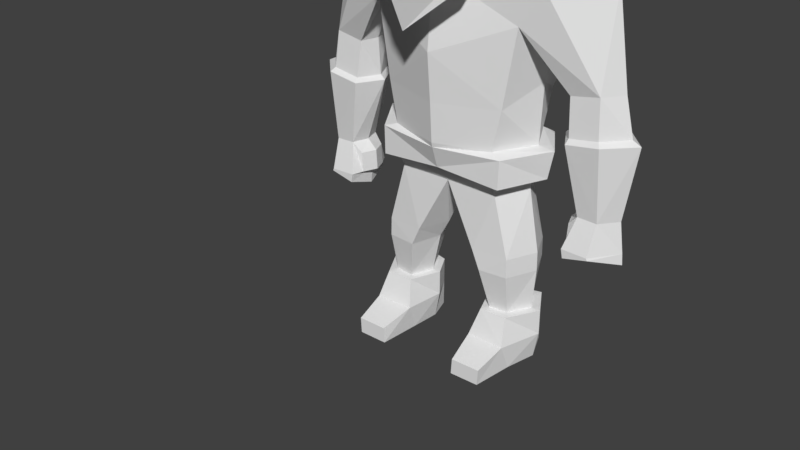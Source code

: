 # Source: WarriorSlash-Front.blend  (saved by Blender 2.77.0; exported with 4.5.12 LTS)
import bpy
from mathutils import Matrix  # noqa: F401  (used for matrix-valued properties, if any)

bpy.ops.wm.read_factory_settings(use_empty=True)
scene = bpy.context.scene
scene.name = 'Scene'

# ---- collections
col_collection_1 = bpy.data.collections.new('Collection 1'); scene.collection.children.link(col_collection_1)

# ---- world
world_world = bpy.data.worlds.new('World'); scene.world = world_world
world_world.color = (0.05088, 0.05088, 0.05088)
world_world.use_sun_shadow = False
world_world.sun_shadow_jitter_overblur = 0.0
world_world.cycles.sampling_method = 'MANUAL'

# ---- meshes
me_cube_001 = bpy.data.meshes.new('Cube.001')
me_cube_001.from_pydata([(0.845, 0.697, 3.573), (0.8351, -0.6011, 3.573), (1.444, 0.697, 5.499), (1.187, -0.6011, 5.467), (0.9761, -0.6011, 4.228), (0.986, 0.697, 4.228), (1.509, -0.6011, 6.107), (1.767, 0.697, 6.107), (1.065, -0.6011, 6.63), (1.065, 0.697, 6.63), (0.8202, -0.6011, 3.11), (0.8301, 0.697, 3.11), (0.8202, -0.4564, 2.844), (0.8301, 0.525, 2.844), (1.081, -0.4564, 1.848), (1.081, 0.525, 1.848), (0.4847, 0.4195, 1.848), (0.4847, -0.5021, 1.848), (1.087, -0.4564, 1.54), (1.087, 0.525, 1.54), (0.6182, 0.4195, 1.54), (0.6182, -0.5021, 1.54), (1.054, -0.3213, 0.8706), (1.054, 0.3796, 0.8706), (0.7455, 0.2969, 0.8706), (0.7455, -0.3571, 0.8706), (1.849, -0.2621, 4.563), (1.849, 0.358, 4.563), (2.308, -0.2621, 4.645), (2.308, 0.358, 4.645), (1.883, -0.3736, 3.896), (1.883, 0.4841, 3.896), (2.411, -0.3736, 3.975), (2.411, 0.4841, 3.975), (2.086, -0.233, 2.805), (2.086, 0.3221, 2.805), (2.403, -0.233, 2.794), (2.403, 0.3221, 2.794), (1.961, -0.3996, 2.321), (2.018, 0.4673, 2.321), (2.375, -0.3996, 2.309), (2.433, 0.4673, 2.309), (1.988, -0.3996, 2.179), (2.045, 0.4673, 2.179), (2.391, -0.3996, 2.273), (2.448, 0.4673, 2.273), (1.933, -0.195, 2.644), (1.933, 0.2923, 2.644), (1.909, -0.195, 2.318), (1.909, 0.2923, 2.318), (0.5703, -0.1941, 6.997), (0.4634, 0.4758, 7.126), (0.646, -0.3009, 7.425), (0.5084, 0.5494, 7.32), (0.5852, -0.4196, 7.939), (0.5852, 0.6274, 7.939), (0.5227, -0.3949, 8.368), (0.5227, 0.6026, 8.368), (1.441, 0.04799, 5.467), (1.206, 0.04799, 3.573), (1.244, 0.04799, 4.535), (2.295, 0.04799, 6.107), (1.359, 0.04799, 6.63), (1.112, 0.04799, 3.11), (1.112, 0.04799, 2.844), (1.3, 0.04799, 1.848), (0.2964, 0.02828, 1.848), (1.305, 0.04799, 1.54), (0.4636, 0.02828, 1.54), (1.256, 0.04284, 0.8706), (0.6033, 0.02739, 0.8706), (1.765, 0.04799, 4.563), (2.534, 0.04799, 4.645), (1.639, 0.04863, 3.896), (2.819, 0.04863, 3.975), (2.002, 0.04863, 2.805), (2.628, 0.04863, 2.794), (1.92, 0.04863, 2.321), (2.696, 0.04863, 2.309), (1.947, 0.04863, 2.039), (2.711, 0.04863, 2.132), (1.835, 0.04863, 2.644), (1.811, 0.04863, 2.318), (0.6552, 0.1019, 6.894), (0.6465, 0.1009, 7.32), (0.743, 0.1039, 7.939), (0.6804, 0.1039, 8.368), (1.409, 0.05428, 0.8638), (1.117, 0.5421, 0.8638), (0.6696, 0.4223, 0.8638), (1.119, -0.4751, 0.8638), (0.668, -0.4808, 0.8638), (0.4636, 0.0319, 0.8638), (1.409, 0.05428, 0.4499), (1.117, 0.5421, 0.4499), (0.6696, 0.4223, 0.4499), (1.196, -0.6467, 0.4381), (0.5607, -0.6282, 0.4381), (0.4636, 0.0319, 0.4499), (1.329, 0.05428, 0.01452), (1.117, 0.5421, 0.01452), (0.6696, 0.4223, 0.01452), (1.215, -0.4731, 0.01452), (0.5798, -0.4546, 0.01452), (0.5431, 0.0319, 0.01452), (1.143, -1.165, 0.2765), (0.6543, -1.169, 0.2765), (1.127, -1.165, 0.01452), (0.638, -1.169, 0.01452), (2.36, 0.4114, 4.042), (1.897, 0.4114, 3.969), (1.897, -0.3056, 3.969), (2.36, -0.3056, 4.042), (2.682, 0.04871, 4.042), (1.719, 0.04871, 3.969), (0.8185, -1.01, 6.314), (0.8489, -1.009, 6.567), (0.7566, -0.4271, 6.743), (0.8398, -0.5465, 7.225), (0.728, -1.248, 6.042), (0.7583, -1.247, 6.295), (1.478, 0.04764, 3.547), (1.012, 0.7827, 3.502), (1.026, -0.6794, 3.514), (1.384, 0.04762, 3.084), (0.993, 0.784, 3.039), (1.014, -0.6782, 3.052), (0.7389, 0.733, 4.228), (0.7481, 0.8101, 5.246), (0.7562, 0.8092, 6.107), (0.7616, 0.7, 6.63), (-0.907, 0.697, 3.573), (-0.8971, -0.6011, 3.573), (-1.506, 0.697, 5.499), (-1.249, -0.6011, 5.467), (-1.038, -0.6011, 4.228), (-1.048, 0.697, 4.228), (-1.571, -0.6011, 6.107), (-1.829, 0.697, 6.107), (-0.03101, -0.995, 4.963), (-0.03101, 0.9762, 4.963), (-0.03101, -0.874, 3.573), (-0.03101, 0.7936, 3.564), (-0.03101, -0.921, 4.208), (-0.03101, 0.8845, 4.228), (-0.03101, -0.8885, 6.107), (-0.03101, 0.936, 6.107), (-0.03101, -0.6392, 6.519), (-1.127, -0.6011, 6.63), (-1.127, 0.697, 6.63), (-0.03101, 0.8253, 6.63), (-0.8822, -0.6011, 3.11), (-0.8921, 0.697, 3.11), (-0.03101, -0.6222, 3.217), (-0.03101, 0.5983, 3.119), (-0.8822, -0.4564, 2.844), (-0.8921, 0.525, 2.844), (-0.03101, -0.4596, 2.844), (-0.03101, 0.3057, 2.844), (-1.143, -0.4564, 1.848), (-1.143, 0.525, 1.848), (-0.5467, 0.4195, 1.848), (-0.5467, -0.5021, 1.848), (-1.149, -0.4564, 1.54), (-1.149, 0.525, 1.54), (-0.6802, 0.4195, 1.54), (-0.6802, -0.5021, 1.54), (-1.116, -0.3213, 0.8706), (-1.116, 0.3796, 0.8706), (-0.8075, 0.2969, 0.8706), (-0.8075, -0.3571, 0.8706), (-1.911, -0.2621, 4.563), (-1.911, 0.358, 4.563), (-2.37, -0.2621, 4.645), (-2.37, 0.358, 4.645), (-1.945, -0.3736, 3.896), (-1.945, 0.4841, 3.896), (-2.473, -0.3736, 3.975), (-2.473, 0.4841, 3.975), (-2.148, -0.233, 2.805), (-2.148, 0.3221, 2.805), (-2.465, -0.233, 2.794), (-2.465, 0.3221, 2.794), (-2.023, -0.3996, 2.321), (-2.08, 0.4673, 2.321), (-2.437, -0.3996, 2.309), (-2.495, 0.4673, 2.309), (-2.05, -0.3996, 2.179), (-2.107, 0.4673, 2.179), (-2.453, -0.3996, 2.273), (-2.51, 0.4673, 2.273), (-1.995, -0.195, 2.644), (-1.995, 0.2923, 2.644), (-1.971, -0.195, 2.318), (-1.971, 0.2923, 2.318), (-0.03101, -0.3707, 6.595), (-0.6323, -0.1941, 6.997), (-0.5254, 0.4758, 7.126), (-0.03101, 0.6616, 6.993), (-0.03101, -0.6494, 7.473), (-0.708, -0.3009, 7.425), (-0.5704, 0.5494, 7.32), (-0.03101, 0.6603, 7.32), (-0.03101, -0.627, 8.039), (-0.6473, -0.4196, 7.939), (-0.6473, 0.6274, 7.939), (-0.03101, 0.7771, 8.039), (-0.03101, -0.3993, 8.6), (-0.5847, -0.3949, 8.368), (-0.5847, 0.6026, 8.368), (-0.03101, 0.4632, 8.6), (-1.503, 0.04799, 5.467), (-1.268, 0.04799, 3.573), (-1.306, 0.04799, 4.535), (-2.357, 0.04799, 6.107), (-0.03101, 0.04799, 3.11), (-0.03101, 0.04799, 6.107), (-1.421, 0.04799, 6.63), (-0.03101, 0.04799, 6.63), (-1.174, 0.04799, 3.11), (-0.03101, 0.04799, 3.573), (-1.174, 0.04799, 2.844), (-0.03101, 0.04799, 4.228), (-0.03101, -0.01414, 2.844), (-0.03101, 0.04799, 4.963), (-1.362, 0.04799, 1.848), (-0.3585, 0.02828, 1.848), (-1.367, 0.04799, 1.54), (-0.5256, 0.02828, 1.54), (-1.318, 0.04284, 0.8706), (-0.6653, 0.02739, 0.8706), (-1.827, 0.04799, 4.563), (-2.596, 0.04799, 4.645), (-1.701, 0.04863, 3.896), (-2.881, 0.04863, 3.975), (-2.064, 0.04863, 2.805), (-2.69, 0.04863, 2.794), (-1.982, 0.04863, 2.321), (-2.758, 0.04863, 2.309), (-2.009, 0.04863, 2.039), (-2.773, 0.04863, 2.132), (-1.897, 0.04863, 2.644), (-1.873, 0.04863, 2.318), (-0.7172, 0.1019, 6.894), (-0.03101, 0.1039, 7.128), (-0.7085, 0.1009, 7.32), (-0.03101, 0.1039, 7.32), (-0.805, 0.1039, 7.939), (-0.03101, 0.1039, 8.039), (-0.7425, 0.1039, 8.368), (-0.03101, 0.1039, 8.743), (-1.471, 0.05428, 0.8638), (-1.179, 0.5421, 0.8638), (-0.7316, 0.4223, 0.8638), (-1.181, -0.4751, 0.8638), (-0.73, -0.4808, 0.8638), (-0.5256, 0.0319, 0.8638), (-1.471, 0.05428, 0.4499), (-1.179, 0.5421, 0.4499), (-0.7316, 0.4223, 0.4499), (-1.258, -0.6467, 0.4381), (-0.6227, -0.6282, 0.4381), (-0.5256, 0.0319, 0.4499), (-1.391, 0.05428, 0.01452), (-1.179, 0.5421, 0.01452), (-0.7316, 0.4223, 0.01452), (-1.277, -0.4731, 0.01452), (-0.6418, -0.4546, 0.01452), (-0.6051, 0.0319, 0.01452), (-1.205, -1.165, 0.2765), (-0.7163, -1.169, 0.2765), (-1.189, -1.165, 0.01452), (-0.7, -1.169, 0.01452), (-2.422, 0.4114, 4.042), (-1.959, 0.4114, 3.969), (-1.959, -0.3056, 3.969), (-2.422, -0.3056, 4.042), (-2.744, 0.04871, 4.042), (-1.781, 0.04871, 3.969), (-0.03101, -1.151, 5.603), (-0.8806, -1.01, 6.314), (-0.9109, -1.009, 6.567), (-0.03101, -1.574, 6.356), (-0.8186, -0.4271, 6.743), (-0.03101, -0.8635, 6.143), (-0.9018, -0.5465, 7.225), (-0.03101, -1.161, 7.094), (-0.79, -1.248, 6.042), (-0.03101, -1.53, 5.392), (-0.8203, -1.247, 6.295), (-0.03101, -1.817, 5.994), (-1.54, 0.04764, 3.547), (-1.074, 0.7827, 3.502), (-0.03101, 0.8632, 3.48), (-1.088, -0.6794, 3.514), (-0.03101, -0.8553, 3.498), (-1.446, 0.04762, 3.084), (-1.055, 0.784, 3.039), (-0.03101, 0.7072, 3.036), (-1.076, -0.6782, 3.052), (-0.03101, -0.7305, 3.142), (-0.8009, 0.733, 4.228), (-0.8101, 0.8101, 5.246), (-0.8182, 0.8092, 6.107), (-0.8236, 0.7, 6.63)], [], [(59, 5, 60), (11, 124, 63), (128, 5, 127), (144, 127, 142), (60, 2, 58), (145, 8, 147), (3, 145, 139), (58, 27, 71), (1, 143, 141), (4, 139, 143), (128, 146, 129), (130, 198, 51), (7, 62, 61), (129, 150, 130), (10, 157, 12), (0, 121, 122), (1, 295, 123), (13, 16, 158), (154, 13, 158), (63, 12, 64), (14, 21, 18), (64, 14, 65), (158, 66, 223), (12, 17, 14), (67, 22, 69), (65, 18, 67), (16, 68, 66), (15, 20, 16), (22, 87, 69), (68, 24, 70), (20, 23, 24), (18, 25, 22), (109, 31, 110), (2, 29, 27), (3, 28, 6), (61, 28, 72), (30, 36, 32), (110, 73, 114), (112, 30, 32), (112, 74, 113), (35, 41, 39), (74, 36, 76), (31, 37, 35), (73, 35, 75), (41, 43, 39), (77, 48, 82), (34, 40, 36), (36, 78, 76), (79, 45, 80), (77, 43, 79), (40, 42, 44), (78, 44, 80), (81, 49, 82), (39, 47, 35), (75, 47, 81), (34, 48, 38), (8, 195, 147), (62, 51, 83), (202, 55, 53), (51, 84, 83), (198, 53, 51), (199, 54, 203), (53, 85, 84), (86, 210, 250), (85, 57, 86), (206, 57, 55), (203, 56, 207), (85, 56, 54), (56, 250, 207), (52, 85, 54), (50, 84, 52), (62, 50, 8), (75, 46, 34), (81, 48, 46), (78, 45, 41), (77, 42, 38), (79, 44, 42), (37, 78, 41), (77, 49, 39), (73, 34, 30), (74, 37, 33), (109, 74, 33), (111, 73, 30), (61, 29, 7), (68, 25, 21), (23, 87, 88), (17, 68, 21), (65, 19, 15), (67, 23, 19), (157, 66, 17), (64, 15, 13), (63, 13, 11), (6, 62, 8), (58, 26, 3), (3, 60, 58), (10, 300, 153), (4, 59, 60), (91, 96, 90), (90, 93, 87), (24, 92, 70), (23, 89, 24), (25, 92, 91), (25, 90, 22), (95, 104, 98), (98, 103, 97), (87, 94, 88), (91, 98, 97), (89, 98, 92), (88, 95, 89), (99, 101, 100), (102, 104, 99), (94, 101, 95), (93, 102, 99), (102, 108, 103), (94, 99, 100), (106, 107, 105), (97, 108, 106), (96, 106, 105), (96, 107, 102), (26, 114, 111), (29, 113, 109), (28, 113, 72), (26, 112, 28), (27, 114, 71), (27, 109, 110), (279, 119, 288), (115, 284, 117), (116, 117, 118), (286, 116, 118), (199, 118, 52), (52, 117, 50), (117, 195, 50), (288, 120, 290), (115, 120, 119), (282, 120, 116), (123, 124, 121), (123, 300, 126), (293, 125, 298), (122, 124, 125), (1, 121, 59), (10, 124, 126), (11, 298, 125), (0, 293, 142), (129, 9, 7), (2, 129, 7), (140, 127, 144), (136, 212, 213), (296, 152, 219), (136, 302, 301), (131, 301, 142), (133, 213, 211), (145, 148, 137), (145, 134, 139), (211, 172, 133), (224, 146, 216), (132, 143, 135), (135, 139, 134), (302, 146, 140), (198, 150, 304), (217, 138, 214), (216, 147, 145), (303, 150, 146), (151, 157, 153), (131, 291, 212), (132, 295, 141), (215, 157, 223), (154, 220, 215), (161, 156, 158), (222, 141, 220), (144, 224, 222), (154, 156, 152), (219, 155, 151), (159, 166, 162), (221, 159, 155), (226, 158, 223), (155, 162, 157), (227, 167, 163), (225, 163, 159), (228, 161, 226), (165, 160, 161), (251, 167, 229), (228, 169, 165), (165, 168, 164), (163, 170, 166), (176, 273, 274), (133, 174, 138), (173, 134, 137), (214, 173, 137), (181, 175, 177), (233, 274, 278), (276, 175, 275), (234, 276, 277), (180, 186, 182), (234, 181, 177), (176, 182, 178), (233, 180, 176), (188, 186, 184), (237, 193, 183), (185, 179, 181), (238, 181, 236), (239, 190, 188), (237, 188, 184), (185, 187, 183), (238, 189, 185), (241, 194, 192), (192, 184, 180), (235, 192, 180), (193, 179, 183), (246, 195, 244), (195, 148, 147), (218, 195, 147), (217, 197, 149), (205, 202, 201), (245, 197, 243), (201, 198, 197), (248, 207, 203), (199, 204, 200), (248, 199, 246), (247, 201, 245), (210, 249, 250), (247, 209, 205), (206, 209, 210), (203, 208, 204), (208, 247, 204), (250, 208, 207), (200, 247, 245), (202, 248, 246), (210, 248, 206), (196, 245, 243), (196, 217, 148), (198, 218, 150), (198, 246, 244), (191, 235, 179), (193, 241, 191), (190, 238, 186), (187, 237, 183), (189, 239, 187), (182, 238, 236), (194, 237, 184), (179, 233, 175), (182, 234, 178), (273, 234, 277), (275, 233, 278), (174, 214, 138), (170, 228, 166), (168, 251, 229), (162, 228, 226), (164, 225, 160), (168, 227, 164), (157, 226, 223), (160, 221, 156), (156, 219, 152), (143, 224, 139), (142, 222, 220), (153, 220, 141), (215, 158, 154), (150, 216, 146), (137, 217, 214), (139, 216, 145), (171, 211, 134), (134, 213, 135), (300, 151, 153), (135, 212, 132), (260, 255, 254), (257, 254, 251), (256, 169, 230), (253, 168, 169), (170, 256, 230), (254, 170, 167), (268, 259, 262), (267, 262, 261), (258, 251, 252), (255, 262, 256), (262, 253, 256), (259, 252, 253), (263, 265, 268), (266, 268, 267), (265, 258, 259), (257, 266, 260), (272, 266, 267), (258, 263, 257), (271, 270, 269), (261, 272, 267), (260, 270, 261), (271, 260, 266), (171, 278, 231), (174, 277, 232), (277, 173, 232), (276, 171, 173), (278, 172, 231), (172, 273, 174), (279, 287, 280), (284, 280, 283), (283, 281, 285), (286, 281, 282), (286, 279, 284), (199, 284, 195), (199, 285, 286), (200, 283, 285), (195, 283, 196), (288, 289, 287), (282, 288, 279), (280, 289, 281), (289, 282, 281), (296, 294, 291), (294, 300, 295), (293, 297, 292), (292, 296, 291), (291, 132, 212), (151, 296, 219), (152, 298, 154), (298, 142, 154), (141, 300, 153), (293, 131, 142), (149, 303, 138), (133, 303, 302), (301, 140, 144), (59, 0, 5), (11, 125, 124), (128, 2, 5), (0, 142, 127), (127, 5, 0), (60, 5, 2), (145, 6, 8), (3, 6, 145), (58, 2, 27), (1, 4, 143), (4, 3, 139), (128, 140, 146), (51, 9, 130), (130, 150, 198), (7, 9, 62), (129, 146, 150), (10, 153, 157), (0, 59, 121), (1, 141, 295), (13, 15, 16), (154, 11, 13), (63, 10, 12), (14, 17, 21), (64, 12, 14), (158, 16, 66), (12, 157, 17), (67, 18, 22), (65, 14, 18), (16, 20, 68), (15, 19, 20), (22, 90, 87), (68, 20, 24), (20, 19, 23), (18, 21, 25), (109, 33, 31), (2, 7, 29), (3, 26, 28), (61, 6, 28), (30, 34, 36), (110, 31, 73), (112, 111, 30), (112, 32, 74), (35, 37, 41), (74, 32, 36), (31, 33, 37), (73, 31, 35), (41, 45, 43), (77, 38, 48), (34, 38, 40), (36, 40, 78), (79, 43, 45), (77, 39, 43), (40, 38, 42), (78, 40, 44), (81, 47, 49), (39, 49, 47), (75, 35, 47), (34, 46, 48), (8, 50, 195), (62, 9, 51), (202, 206, 55), (51, 53, 84), (198, 202, 53), (199, 52, 54), (53, 55, 85), (86, 57, 210), (85, 55, 57), (206, 210, 57), (203, 54, 56), (85, 86, 56), (56, 86, 250), (52, 84, 85), (50, 83, 84), (62, 83, 50), (75, 81, 46), (81, 82, 48), (78, 80, 45), (77, 79, 42), (79, 80, 44), (37, 76, 78), (77, 82, 49), (73, 75, 34), (74, 76, 37), (109, 113, 74), (111, 114, 73), (61, 72, 29), (68, 70, 25), (23, 69, 87), (17, 66, 68), (65, 67, 19), (67, 69, 23), (157, 223, 66), (64, 65, 15), (63, 64, 13), (6, 61, 62), (58, 71, 26), (3, 4, 60), (10, 126, 300), (4, 1, 59), (91, 97, 96), (90, 96, 93), (24, 89, 92), (23, 88, 89), (25, 70, 92), (25, 91, 90), (95, 101, 104), (98, 104, 103), (87, 93, 94), (91, 92, 98), (89, 95, 98), (88, 94, 95), (99, 104, 101), (102, 103, 104), (94, 100, 101), (93, 96, 102), (102, 107, 108), (94, 93, 99), (106, 108, 107), (97, 103, 108), (96, 97, 106), (96, 105, 107), (26, 71, 114), (29, 72, 113), (28, 112, 113), (26, 111, 112), (27, 110, 114), (27, 29, 109), (279, 115, 119), (115, 279, 284), (116, 115, 117), (286, 282, 116), (199, 286, 118), (52, 118, 117), (117, 284, 195), (288, 119, 120), (115, 116, 120), (282, 290, 120), (123, 126, 124), (123, 295, 300), (293, 122, 125), (122, 121, 124), (1, 123, 121), (10, 63, 124), (11, 154, 298), (0, 122, 293), (129, 130, 9), (2, 128, 129), (140, 128, 127), (136, 131, 212), (296, 297, 152), (136, 133, 302), (144, 142, 301), (131, 136, 301), (133, 136, 213), (145, 147, 148), (145, 137, 134), (211, 231, 172), (224, 140, 146), (132, 141, 143), (135, 143, 139), (302, 303, 146), (304, 149, 197), (197, 198, 304), (217, 149, 138), (216, 218, 147), (303, 304, 150), (151, 155, 157), (131, 292, 291), (132, 294, 295), (215, 153, 157), (154, 142, 220), (161, 160, 156), (222, 143, 141), (144, 140, 224), (154, 158, 156), (219, 221, 155), (159, 163, 166), (221, 225, 159), (226, 161, 158), (155, 159, 162), (227, 229, 167), (225, 227, 163), (228, 165, 161), (165, 164, 160), (251, 254, 167), (228, 230, 169), (165, 169, 168), (163, 167, 170), (176, 178, 273), (133, 172, 174), (173, 171, 134), (214, 232, 173), (181, 179, 175), (233, 176, 274), (276, 177, 175), (234, 177, 276), (180, 184, 186), (234, 236, 181), (176, 180, 182), (233, 235, 180), (188, 190, 186), (237, 242, 193), (185, 183, 179), (238, 185, 181), (239, 240, 190), (237, 239, 188), (185, 189, 187), (238, 240, 189), (241, 242, 194), (192, 194, 184), (235, 241, 192), (193, 191, 179), (246, 199, 195), (195, 196, 148), (218, 244, 195), (217, 243, 197), (205, 206, 202), (245, 201, 197), (201, 202, 198), (248, 250, 207), (199, 203, 204), (248, 203, 199), (247, 205, 201), (210, 209, 249), (247, 249, 209), (206, 205, 209), (203, 207, 208), (208, 249, 247), (250, 249, 208), (200, 204, 247), (202, 206, 248), (210, 250, 248), (196, 200, 245), (196, 243, 217), (198, 244, 218), (198, 202, 246), (191, 241, 235), (193, 242, 241), (190, 240, 238), (187, 239, 237), (189, 240, 239), (182, 186, 238), (194, 242, 237), (179, 235, 233), (182, 236, 234), (273, 178, 234), (275, 175, 233), (174, 232, 214), (170, 230, 228), (168, 252, 251), (162, 166, 228), (164, 227, 225), (168, 229, 227), (157, 162, 226), (160, 225, 221), (156, 221, 219), (143, 222, 224), (142, 144, 222), (153, 215, 220), (215, 223, 158), (150, 218, 216), (137, 148, 217), (139, 224, 216), (171, 231, 211), (134, 211, 213), (300, 299, 151), (135, 213, 212), (260, 261, 255), (257, 260, 254), (256, 253, 169), (253, 252, 168), (170, 255, 256), (254, 255, 170), (268, 265, 259), (267, 268, 262), (258, 257, 251), (255, 261, 262), (262, 259, 253), (259, 258, 252), (263, 264, 265), (266, 263, 268), (265, 264, 258), (257, 263, 266), (272, 271, 266), (258, 264, 263), (271, 272, 270), (261, 270, 272), (260, 269, 270), (271, 269, 260), (171, 275, 278), (174, 273, 277), (277, 276, 173), (276, 275, 171), (278, 274, 172), (172, 274, 273), (279, 288, 287), (284, 279, 280), (283, 280, 281), (286, 285, 281), (286, 282, 279), (199, 286, 284), (199, 200, 285), (200, 196, 283), (195, 284, 283), (288, 290, 289), (282, 290, 288), (280, 287, 289), (289, 290, 282), (296, 299, 294), (294, 299, 300), (293, 298, 297), (292, 297, 296), (291, 294, 132), (151, 299, 296), (152, 297, 298), (298, 293, 142), (141, 295, 300), (293, 292, 131), (149, 304, 303), (133, 138, 303), (301, 302, 140)])
_ca = me_cube_001.color_attributes.new('Col', 'BYTE_COLOR', 'CORNER')
_ca.data.foreach_set('color', [1.0, 0.5149, 0.3564, 1.0, 1.0, 0.5149, 0.3564, 1.0, 1.0, 0.5149, 0.3564, 1.0, 0.2122, 0.1529, 0.117, 1.0, 0.2122, 0.1529, 0.117, 1.0, 0.2122, 0.1529, 0.117, 1.0, 1.0, 0.5149, 0.3564, 1.0, 1.0, 0.5149, 0.3564, 1.0, 1.0, 0.5149, 0.3564, 1.0, 1.0, 0.5149, 0.3564, 1.0, 1.0, 0.5149, 0.3564, 1.0, 1.0, 0.5149, 0.3564, 1.0, 1.0, 0.5149, 0.3564, 1.0, 1.0, 0.5149, 0.3564, 1.0, 1.0, 0.5149, 0.3564, 1.0, 1.0, 0.5149, 0.3564, 1.0, 1.0, 0.5149, 0.3564, 1.0, 1.0, 0.5149, 0.3564, 1.0, 1.0, 0.5149, 0.3564, 1.0, 1.0, 0.5149, 0.3564, 1.0, 1.0, 0.5149, 0.3564, 1.0, 1.0, 0.5149, 0.3564, 1.0, 1.0, 0.5149, 0.3564, 1.0, 1.0, 0.5149, 0.3564, 1.0, 1.0, 0.5149, 0.3564, 1.0, 1.0, 0.5149, 0.3564, 1.0, 1.0, 0.5149, 0.3564, 1.0, 1.0, 0.5149, 0.3564, 1.0, 1.0, 0.5149, 0.3564, 1.0, 1.0, 0.5149, 0.3564, 1.0, 1.0, 0.5149, 0.3564, 1.0, 1.0, 0.5149, 0.3564, 1.0, 1.0, 0.5149, 0.3564, 1.0, 1.0, 0.5149, 0.3564, 1.0, 1.0, 0.5149, 0.3564, 1.0, 1.0, 0.5149, 0.3564, 1.0, 1.0, 0.5149, 0.3564, 1.0, 1.0, 0.5149, 0.3564, 1.0, 1.0, 0.5149, 0.3564, 1.0, 1.0, 0.5149, 0.3564, 1.0, 1.0, 0.5149, 0.3564, 1.0, 1.0, 0.5149, 0.3564, 1.0, 0.3515, 0.1812, 0.1529, 1.0, 0.3515, 0.1812, 0.1529, 1.0, 0.3515, 0.1812, 0.1529, 1.0, 0.2122, 0.1529, 0.117, 1.0, 0.2122, 0.1529, 0.117, 1.0, 0.2122, 0.1529, 0.117, 1.0, 0.2122, 0.1529, 0.117, 1.0, 0.2122, 0.1529, 0.117, 1.0, 0.2122, 0.1529, 0.117, 1.0, 0.4621, 0.2051, 0.1651, 1.0, 0.4621, 0.2051, 0.1651, 1.0, 0.4621, 0.2051, 0.1651, 1.0, 0.3515, 0.1812, 0.1529, 1.0, 0.3515, 0.1812, 0.1529, 1.0, 0.3515, 0.1812, 0.1529, 1.0, 0.3515, 0.1812, 0.1529, 1.0, 0.3515, 0.1812, 0.1529, 1.0, 0.3515, 0.1812, 0.1529, 1.0, 0.4621, 0.2051, 0.1651, 1.0, 0.4621, 0.2051, 0.1651, 1.0, 0.4621, 0.2051, 0.1651, 1.0, 0.4621, 0.2051, 0.1651, 1.0, 0.4621, 0.2051, 0.1651, 1.0, 0.4621, 0.2051, 0.1651, 1.0, 0.4621, 0.2051, 0.1651, 1.0, 0.4621, 0.2051, 0.1651, 1.0, 0.4621, 0.2051, 0.1651, 1.0, 0.4621, 0.2051, 0.1651, 1.0, 0.4621, 0.2051, 0.1651, 1.0, 0.4621, 0.2051, 0.1651, 1.0, 0.4621, 0.2051, 0.1651, 1.0, 0.4621, 0.2051, 0.1651, 1.0, 0.4621, 0.2051, 0.1651, 1.0, 0.4621, 0.2051, 0.1651, 1.0, 0.4621, 0.2051, 0.1651, 1.0, 0.4621, 0.2051, 0.1651, 1.0, 0.4621, 0.2051, 0.1651, 1.0, 0.4621, 0.2051, 0.1651, 1.0, 0.4621, 0.2051, 0.1651, 1.0, 0.4621, 0.2051, 0.1651, 1.0, 0.4621, 0.2051, 0.1651, 1.0, 0.4621, 0.2051, 0.1651, 1.0, 0.1559, 0.09084, 0.05448, 1.0, 0.1559, 0.09084, 0.05448, 1.0, 0.1559, 0.09084, 0.05448, 1.0, 0.4621, 0.2051, 0.1651, 1.0, 0.4621, 0.2051, 0.1651, 1.0, 0.4621, 0.2051, 0.1651, 1.0, 0.4621, 0.2051, 0.1651, 1.0, 0.4621, 0.2051, 0.1651, 1.0, 0.4621, 0.2051, 0.1651, 1.0, 0.4621, 0.2051, 0.1651, 1.0, 0.4621, 0.2051, 0.1651, 1.0, 0.4621, 0.2051, 0.1651, 1.0, 0.2542, 0.1683, 0.117, 1.0, 0.2542, 0.1683, 0.117, 1.0, 0.2542, 0.1683, 0.117, 1.0, 1.0, 0.5149, 0.3564, 1.0, 1.0, 0.5149, 0.3564, 1.0, 1.0, 0.5149, 0.3564, 1.0, 1.0, 0.5149, 0.3564, 1.0, 1.0, 0.5149, 0.3564, 1.0, 1.0, 0.5149, 0.3564, 1.0, 1.0, 0.5149, 0.3564, 1.0, 1.0, 0.5149, 0.3564, 1.0, 1.0, 0.5149, 0.3564, 1.0, 0.2542, 0.1683, 0.117, 1.0, 0.2542, 0.1683, 0.117, 1.0, 0.2542, 0.1683, 0.117, 1.0, 0.2542, 0.1683, 0.117, 1.0, 0.2542, 0.1683, 0.117, 1.0, 0.2542, 0.1683, 0.117, 1.0, 0.2542, 0.1683, 0.117, 1.0, 0.2542, 0.1683, 0.117, 1.0, 0.2542, 0.1683, 0.117, 1.0, 0.2542, 0.1683, 0.117, 1.0, 0.2542, 0.1683, 0.117, 1.0, 0.2542, 0.1683, 0.117, 1.0, 0.2542, 0.1683, 0.117, 1.0, 0.2542, 0.1683, 0.117, 1.0, 0.2542, 0.1683, 0.117, 1.0, 0.2542, 0.1683, 0.117, 1.0, 0.2542, 0.1683, 0.117, 1.0, 0.2542, 0.1683, 0.117, 1.0, 0.2542, 0.1683, 0.117, 1.0, 0.2542, 0.1683, 0.117, 1.0, 0.2542, 0.1683, 0.117, 1.0, 0.2542, 0.1683, 0.117, 1.0, 0.2542, 0.1683, 0.117, 1.0, 0.2542, 0.1683, 0.117, 1.0, 0.2542, 0.1683, 0.117, 1.0, 0.2542, 0.1683, 0.117, 1.0, 0.2542, 0.1683, 0.117, 1.0, 0.2542, 0.1683, 0.117, 1.0, 0.2542, 0.1683, 0.117, 1.0, 0.2542, 0.1683, 0.117, 1.0, 0.2542, 0.1683, 0.117, 1.0, 0.2542, 0.1683, 0.117, 1.0, 0.2542, 0.1683, 0.117, 1.0, 0.2542, 0.1683, 0.117, 1.0, 0.2542, 0.1683, 0.117, 1.0, 0.2542, 0.1683, 0.117, 1.0, 0.2542, 0.1683, 0.117, 1.0, 0.2542, 0.1683, 0.117, 1.0, 0.2542, 0.1683, 0.117, 1.0, 0.2542, 0.1683, 0.117, 1.0, 0.2542, 0.1683, 0.117, 1.0, 0.2542, 0.1683, 0.117, 1.0, 0.2542, 0.1683, 0.117, 1.0, 0.2542, 0.1683, 0.117, 1.0, 0.2542, 0.1683, 0.117, 1.0, 0.2542, 0.1683, 0.117, 1.0, 0.2542, 0.1683, 0.117, 1.0, 0.2542, 0.1683, 0.117, 1.0, 0.2542, 0.1683, 0.117, 1.0, 0.2542, 0.1683, 0.117, 1.0, 0.2542, 0.1683, 0.117, 1.0, 0.2542, 0.1683, 0.117, 1.0, 0.2542, 0.1683, 0.117, 1.0, 0.2542, 0.1683, 0.117, 1.0, 0.2542, 0.1683, 0.117, 1.0, 0.2542, 0.1683, 0.117, 1.0, 0.2542, 0.1683, 0.117, 1.0, 0.2542, 0.1683, 0.117, 1.0, 0.2542, 0.1683, 0.117, 1.0, 0.2542, 0.1683, 0.117, 1.0, 1.0, 0.5149, 0.3564, 1.0, 1.0, 0.5149, 0.3564, 1.0, 1.0, 0.5149, 0.3564, 1.0, 1.0, 0.5149, 0.3564, 1.0, 1.0, 0.5149, 0.3564, 1.0, 1.0, 0.5149, 0.3564, 1.0, 1.0, 0.5149, 0.3564, 1.0, 1.0, 0.5149, 0.3564, 1.0, 1.0, 0.5149, 0.3564, 1.0, 1.0, 0.5149, 0.3564, 1.0, 1.0, 0.5149, 0.3564, 1.0, 1.0, 0.5149, 0.3564, 1.0, 1.0, 0.5149, 0.3564, 1.0, 1.0, 0.5149, 0.3564, 1.0, 1.0, 0.5149, 0.3564, 1.0, 1.0, 0.5149, 0.3564, 1.0, 1.0, 0.5149, 0.3564, 1.0, 1.0, 0.5149, 0.3564, 1.0, 1.0, 0.5149, 0.3564, 1.0, 1.0, 0.5149, 0.3564, 1.0, 1.0, 0.5149, 0.3564, 1.0, 1.0, 0.5149, 0.3564, 1.0, 1.0, 0.5149, 0.3564, 1.0, 1.0, 0.5149, 0.3564, 1.0, 1.0, 0.5149, 0.3564, 1.0, 1.0, 0.5149, 0.3564, 1.0, 1.0, 0.5149, 0.3564, 1.0, 1.0, 0.5149, 0.3564, 1.0, 1.0, 0.5149, 0.3564, 1.0, 1.0, 0.5149, 0.3564, 1.0, 1.0, 0.5149, 0.3564, 1.0, 1.0, 0.5149, 0.3564, 1.0, 1.0, 0.5149, 0.3564, 1.0, 1.0, 0.5149, 0.3564, 1.0, 1.0, 0.5149, 0.3564, 1.0, 1.0, 0.5149, 0.3564, 1.0, 1.0, 0.5149, 0.3564, 1.0, 1.0, 0.5149, 0.3564, 1.0, 1.0, 0.5149, 0.3564, 1.0, 1.0, 0.5149, 0.3564, 1.0, 1.0, 0.5149, 0.3564, 1.0, 1.0, 0.5149, 0.3564, 1.0, 1.0, 0.5149, 0.3564, 1.0, 1.0, 0.5149, 0.3564, 1.0, 1.0, 0.5149, 0.3564, 1.0, 1.0, 0.5149, 0.3564, 1.0, 1.0, 0.5149, 0.3564, 1.0, 1.0, 0.5149, 0.3564, 1.0, 0.2542, 0.1683, 0.117, 1.0, 0.2542, 0.1683, 0.117, 1.0, 0.2542, 0.1683, 0.117, 1.0, 0.2542, 0.1683, 0.117, 1.0, 0.2542, 0.1683, 0.117, 1.0, 0.2542, 0.1683, 0.117, 1.0, 0.2542, 0.1683, 0.117, 1.0, 0.2542, 0.1683, 0.117, 1.0, 0.2542, 0.1683, 0.117, 1.0, 0.2542, 0.1683, 0.117, 1.0, 0.2542, 0.1683, 0.117, 1.0, 0.2542, 0.1683, 0.117, 1.0, 0.2542, 0.1683, 0.117, 1.0, 0.2542, 0.1683, 0.117, 1.0, 0.2542, 0.1683, 0.117, 1.0, 0.2542, 0.1683, 0.117, 1.0, 0.2542, 0.1683, 0.117, 1.0, 0.2542, 0.1683, 0.117, 1.0, 0.2542, 0.1683, 0.117, 1.0, 0.2542, 0.1683, 0.117, 1.0, 0.2542, 0.1683, 0.117, 1.0, 0.2542, 0.1683, 0.117, 1.0, 0.2542, 0.1683, 0.117, 1.0, 0.2542, 0.1683, 0.117, 1.0, 0.2542, 0.1683, 0.117, 1.0, 0.2542, 0.1683, 0.117, 1.0, 0.2542, 0.1683, 0.117, 1.0, 0.2542, 0.1683, 0.117, 1.0, 0.2542, 0.1683, 0.117, 1.0, 0.2542, 0.1683, 0.117, 1.0, 0.2542, 0.1683, 0.117, 1.0, 0.2542, 0.1683, 0.117, 1.0, 0.2542, 0.1683, 0.117, 1.0, 1.0, 0.5149, 0.3564, 1.0, 1.0, 0.5149, 0.3564, 1.0, 1.0, 0.5149, 0.3564, 1.0, 0.4621, 0.2051, 0.1651, 1.0, 0.4621, 0.2051, 0.1651, 1.0, 0.4621, 0.2051, 0.1651, 1.0, 0.1559, 0.09084, 0.05448, 1.0, 0.1559, 0.09084, 0.05448, 1.0, 0.1559, 0.09084, 0.05448, 1.0, 0.4621, 0.2051, 0.1651, 1.0, 0.4621, 0.2051, 0.1651, 1.0, 0.4621, 0.2051, 0.1651, 1.0, 0.4621, 0.2051, 0.1651, 1.0, 0.4621, 0.2051, 0.1651, 1.0, 0.4621, 0.2051, 0.1651, 1.0, 0.4621, 0.2051, 0.1651, 1.0, 0.4621, 0.2051, 0.1651, 1.0, 0.4621, 0.2051, 0.1651, 1.0, 0.4621, 0.2051, 0.1651, 1.0, 0.4621, 0.2051, 0.1651, 1.0, 0.4621, 0.2051, 0.1651, 1.0, 0.4621, 0.2051, 0.1651, 1.0, 0.4621, 0.2051, 0.1651, 1.0, 0.4621, 0.2051, 0.1651, 1.0, 0.3515, 0.1812, 0.1529, 1.0, 0.3515, 0.1812, 0.1529, 1.0, 0.3515, 0.1812, 0.1529, 1.0, 1.0, 0.5149, 0.3564, 1.0, 1.0, 0.5149, 0.3564, 1.0, 1.0, 0.5149, 0.3564, 1.0, 1.0, 0.5149, 0.3564, 1.0, 1.0, 0.5149, 0.3564, 1.0, 1.0, 0.5149, 0.3564, 1.0, 1.0, 0.5149, 0.3564, 1.0, 1.0, 0.5149, 0.3564, 1.0, 1.0, 0.5149, 0.3564, 1.0, 0.2122, 0.1529, 0.117, 1.0, 0.2122, 0.1529, 0.117, 1.0, 0.2122, 0.1529, 0.117, 1.0, 1.0, 0.5149, 0.3564, 1.0, 1.0, 0.5149, 0.3564, 1.0, 1.0, 0.5149, 0.3564, 1.0, 0.1559, 0.09084, 0.05448, 1.0, 0.1559, 0.09084, 0.05448, 1.0, 0.1559, 0.09084, 0.05448, 1.0, 0.1559, 0.09084, 0.05448, 1.0, 0.1559, 0.09084, 0.05448, 1.0, 0.1559, 0.09084, 0.05448, 1.0, 0.1559, 0.09084, 0.05448, 1.0, 0.1559, 0.09084, 0.05448, 1.0, 0.1559, 0.09084, 0.05448, 1.0, 0.1559, 0.09084, 0.05448, 1.0, 0.1559, 0.09084, 0.05448, 1.0, 0.1559, 0.09084, 0.05448, 1.0, 0.1559, 0.09084, 0.05448, 1.0, 0.1559, 0.09084, 0.05448, 1.0, 0.1559, 0.09084, 0.05448, 1.0, 0.1559, 0.09084, 0.05448, 1.0, 0.1559, 0.09084, 0.05448, 1.0, 0.1559, 0.09084, 0.05448, 1.0, 0.1559, 0.09084, 0.05448, 1.0, 0.1559, 0.09084, 0.05448, 1.0, 0.1559, 0.09084, 0.05448, 1.0, 0.1559, 0.09084, 0.05448, 1.0, 0.1559, 0.09084, 0.05448, 1.0, 0.1559, 0.09084, 0.05448, 1.0, 0.1559, 0.09084, 0.05448, 1.0, 0.1559, 0.09084, 0.05448, 1.0, 0.1559, 0.09084, 0.05448, 1.0, 0.1559, 0.09084, 0.05448, 1.0, 0.1559, 0.09084, 0.05448, 1.0, 0.1559, 0.09084, 0.05448, 1.0, 0.1559, 0.09084, 0.05448, 1.0, 0.1559, 0.09084, 0.05448, 1.0, 0.1559, 0.09084, 0.05448, 1.0, 0.1559, 0.09084, 0.05448, 1.0, 0.1559, 0.09084, 0.05448, 1.0, 0.1559, 0.09084, 0.05448, 1.0, 0.02416, 0.02416, 0.02416, 1.0, 0.02416, 0.02416, 0.02416, 1.0, 0.02416, 0.02416, 0.02416, 1.0, 0.02416, 0.02416, 0.02416, 1.0, 0.02416, 0.02416, 0.02416, 1.0, 0.02416, 0.02416, 0.02416, 1.0, 0.1559, 0.09084, 0.05448, 1.0, 0.1559, 0.09084, 0.05448, 1.0, 0.1559, 0.09084, 0.05448, 1.0, 0.1559, 0.09084, 0.05448, 1.0, 0.1559, 0.09084, 0.05448, 1.0, 0.1559, 0.09084, 0.05448, 1.0, 0.02416, 0.02416, 0.02416, 1.0, 0.02416, 0.02416, 0.02416, 1.0, 0.02416, 0.02416, 0.02416, 1.0, 0.1559, 0.09084, 0.05448, 1.0, 0.1559, 0.09084, 0.05448, 1.0, 0.1559, 0.09084, 0.05448, 1.0, 0.1559, 0.09084, 0.05448, 1.0, 0.1559, 0.09084, 0.05448, 1.0, 0.1559, 0.09084, 0.05448, 1.0, 0.1559, 0.09084, 0.05448, 1.0, 0.1559, 0.09084, 0.05448, 1.0, 0.1559, 0.09084, 0.05448, 1.0, 0.1559, 0.09084, 0.05448, 1.0, 0.1559, 0.09084, 0.05448, 1.0, 0.1559, 0.09084, 0.05448, 1.0, 0.1559, 0.09084, 0.05448, 1.0, 0.1559, 0.09084, 0.05448, 1.0, 0.1559, 0.09084, 0.05448, 1.0, 1.0, 0.5149, 0.3564, 1.0, 1.0, 0.5149, 0.3564, 1.0, 1.0, 0.5149, 0.3564, 1.0, 1.0, 0.5149, 0.3564, 1.0, 1.0, 0.5149, 0.3564, 1.0, 1.0, 0.5149, 0.3564, 1.0, 1.0, 0.5149, 0.3564, 1.0, 1.0, 0.5149, 0.3564, 1.0, 1.0, 0.5149, 0.3564, 1.0, 1.0, 0.5149, 0.3564, 1.0, 1.0, 0.5149, 0.3564, 1.0, 1.0, 0.5149, 0.3564, 1.0, 1.0, 0.5149, 0.3564, 1.0, 1.0, 0.5149, 0.3564, 1.0, 1.0, 0.5149, 0.3564, 1.0, 1.0, 0.5149, 0.3564, 1.0, 1.0, 0.5149, 0.3564, 1.0, 1.0, 0.5149, 0.3564, 1.0, 0.7084, 0.7084, 0.7084, 1.0, 0.7084, 0.7084, 0.7084, 1.0, 0.7084, 0.7084, 0.7084, 1.0, 0.7084, 0.7084, 0.7084, 1.0, 0.7084, 0.7084, 0.7084, 1.0, 0.7084, 0.7084, 0.7084, 1.0, 0.7084, 0.7084, 0.7084, 1.0, 0.7084, 0.7084, 0.7084, 1.0, 0.7084, 0.7084, 0.7084, 1.0, 0.7084, 0.7084, 0.7084, 1.0, 0.7084, 0.7084, 0.7084, 1.0, 0.7084, 0.7084, 0.7084, 1.0, 0.7084, 0.7084, 0.7084, 1.0, 0.7084, 0.7084, 0.7084, 1.0, 0.7084, 0.7084, 0.7084, 1.0, 0.7084, 0.7084, 0.7084, 1.0, 0.7084, 0.7084, 0.7084, 1.0, 0.7084, 0.7084, 0.7084, 1.0, 0.7084, 0.7084, 0.7084, 1.0, 0.7084, 0.7084, 0.7084, 1.0, 0.7084, 0.7084, 0.7084, 1.0, 0.7084, 0.7084, 0.7084, 1.0, 0.7084, 0.7084, 0.7084, 1.0, 0.7084, 0.7084, 0.7084, 1.0, 0.7084, 0.7084, 0.7084, 1.0, 0.7084, 0.7084, 0.7084, 1.0, 0.7084, 0.7084, 0.7084, 1.0, 0.7084, 0.7084, 0.7084, 1.0, 0.7084, 0.7084, 0.7084, 1.0, 0.7084, 0.7084, 0.7084, 1.0, 0.2122, 0.1529, 0.117, 1.0, 0.2122, 0.1529, 0.117, 1.0, 0.2122, 0.1529, 0.117, 1.0, 0.2122, 0.1529, 0.117, 1.0, 0.2122, 0.1529, 0.117, 1.0, 0.2122, 0.1529, 0.117, 1.0, 0.2122, 0.1529, 0.117, 1.0, 0.2122, 0.1529, 0.117, 1.0, 0.2122, 0.1529, 0.117, 1.0, 0.2122, 0.1529, 0.117, 1.0, 0.2122, 0.1529, 0.117, 1.0, 0.2122, 0.1529, 0.117, 1.0, 0.2122, 0.1529, 0.117, 1.0, 0.2122, 0.1529, 0.117, 1.0, 0.2122, 0.1529, 0.117, 1.0, 0.2122, 0.1529, 0.117, 1.0, 0.2122, 0.1529, 0.117, 1.0, 0.2122, 0.1529, 0.117, 1.0, 0.2122, 0.1529, 0.117, 1.0, 0.2122, 0.1529, 0.117, 1.0, 0.2122, 0.1529, 0.117, 1.0, 0.2122, 0.1529, 0.117, 1.0, 0.2122, 0.1529, 0.117, 1.0, 0.2122, 0.1529, 0.117, 1.0, 1.0, 0.5149, 0.3564, 1.0, 1.0, 0.5149, 0.3564, 1.0, 1.0, 0.5149, 0.3564, 1.0, 1.0, 0.5149, 0.3564, 1.0, 1.0, 0.5149, 0.3564, 1.0, 1.0, 0.5149, 0.3564, 1.0, 1.0, 0.5149, 0.3564, 1.0, 1.0, 0.5149, 0.3564, 1.0, 1.0, 0.5149, 0.3564, 1.0, 1.0, 0.5149, 0.3564, 1.0, 1.0, 0.5149, 0.3564, 1.0, 1.0, 0.5149, 0.3564, 1.0, 0.2122, 0.1529, 0.117, 1.0, 0.2122, 0.1529, 0.117, 1.0, 0.2122, 0.1529, 0.117, 1.0, 1.0, 0.5149, 0.3564, 1.0, 1.0, 0.5149, 0.3564, 1.0, 1.0, 0.5149, 0.3564, 1.0, 1.0, 0.5149, 0.3564, 1.0, 1.0, 0.5149, 0.3564, 1.0, 1.0, 0.5149, 0.3564, 1.0, 1.0, 0.5149, 0.3564, 1.0, 1.0, 0.5149, 0.3564, 1.0, 1.0, 0.5149, 0.3564, 1.0, 1.0, 0.5149, 0.3564, 1.0, 1.0, 0.5149, 0.3564, 1.0, 1.0, 0.5149, 0.3564, 1.0, 1.0, 0.5149, 0.3564, 1.0, 1.0, 0.5149, 0.3564, 1.0, 1.0, 0.5149, 0.3564, 1.0, 1.0, 0.5149, 0.3564, 1.0, 1.0, 0.5149, 0.3564, 1.0, 1.0, 0.5149, 0.3564, 1.0, 1.0, 1.0, 1.0, 1.0, 1.0, 1.0, 1.0, 1.0, 1.0, 1.0, 1.0, 1.0, 1.0, 0.5149, 0.3564, 1.0, 1.0, 0.5149, 0.3564, 1.0, 1.0, 0.5149, 0.3564, 1.0, 1.0, 0.5149, 0.3564, 1.0, 1.0, 0.5149, 0.3564, 1.0, 1.0, 0.5149, 0.3564, 1.0, 1.0, 0.5149, 0.3564, 1.0, 1.0, 0.5149, 0.3564, 1.0, 1.0, 0.5149, 0.3564, 1.0, 1.0, 0.5149, 0.3564, 1.0, 1.0, 0.5149, 0.3564, 1.0, 1.0, 0.5149, 0.3564, 1.0, 1.0, 0.5149, 0.3564, 1.0, 1.0, 0.5149, 0.3564, 1.0, 1.0, 0.5149, 0.3564, 1.0, 1.0, 1.0, 1.0, 1.0, 1.0, 1.0, 1.0, 1.0, 1.0, 1.0, 1.0, 1.0, 1.0, 0.5149, 0.3564, 1.0, 1.0, 0.5149, 0.3564, 1.0, 1.0, 0.5149, 0.3564, 1.0, 0.3515, 0.1812, 0.1529, 1.0, 0.3515, 0.1812, 0.1529, 1.0, 0.3515, 0.1812, 0.1529, 1.0, 0.2122, 0.1529, 0.117, 1.0, 0.2122, 0.1529, 0.117, 1.0, 0.2122, 0.1529, 0.117, 1.0, 0.2122, 0.1529, 0.117, 1.0, 0.2122, 0.1529, 0.117, 1.0, 0.2122, 0.1529, 0.117, 1.0, 1.0, 1.0, 1.0, 1.0, 1.0, 1.0, 1.0, 1.0, 1.0, 1.0, 1.0, 1.0, 1.0, 1.0, 1.0, 1.0, 1.0, 1.0, 1.0, 1.0, 1.0, 1.0, 1.0, 1.0, 0.4621, 0.2051, 0.1651, 1.0, 0.4621, 0.2051, 0.1651, 1.0, 0.4621, 0.2051, 0.1651, 1.0, 1.0, 1.0, 1.0, 1.0, 1.0, 1.0, 1.0, 1.0, 1.0, 1.0, 1.0, 1.0, 1.0, 1.0, 1.0, 1.0, 1.0, 1.0, 1.0, 1.0, 1.0, 1.0, 1.0, 1.0, 0.3515, 0.1812, 0.1529, 1.0, 0.3515, 0.1812, 0.1529, 1.0, 0.3515, 0.1812, 0.1529, 1.0, 0.3515, 0.1812, 0.1529, 1.0, 0.3515, 0.1812, 0.1529, 1.0, 0.3515, 0.1812, 0.1529, 1.0, 0.4621, 0.2051, 0.1651, 1.0, 0.4621, 0.2051, 0.1651, 1.0, 0.4621, 0.2051, 0.1651, 1.0, 0.4621, 0.2051, 0.1651, 1.0, 0.4621, 0.2051, 0.1651, 1.0, 0.4621, 0.2051, 0.1651, 1.0, 0.4621, 0.2051, 0.1651, 1.0, 0.4621, 0.2051, 0.1651, 1.0, 0.4621, 0.2051, 0.1651, 1.0, 0.4621, 0.2051, 0.1651, 1.0, 0.4621, 0.2051, 0.1651, 1.0, 0.4621, 0.2051, 0.1651, 1.0, 0.4621, 0.2051, 0.1651, 1.0, 0.4621, 0.2051, 0.1651, 1.0, 0.4621, 0.2051, 0.1651, 1.0, 0.4621, 0.2051, 0.1651, 1.0, 0.4621, 0.2051, 0.1651, 1.0, 0.4621, 0.2051, 0.1651, 1.0, 0.4621, 0.2051, 0.1651, 1.0, 0.4621, 0.2051, 0.1651, 1.0, 0.4621, 0.2051, 0.1651, 1.0, 0.4621, 0.2051, 0.1651, 1.0, 0.4621, 0.2051, 0.1651, 1.0, 0.4621, 0.2051, 0.1651, 1.0, 0.1559, 0.09084, 0.05448, 1.0, 0.1559, 0.09084, 0.05448, 1.0, 0.1559, 0.09084, 0.05448, 1.0, 0.4621, 0.2051, 0.1651, 1.0, 0.4621, 0.2051, 0.1651, 1.0, 0.4621, 0.2051, 0.1651, 1.0, 0.4621, 0.2051, 0.1651, 1.0, 0.4621, 0.2051, 0.1651, 1.0, 0.4621, 0.2051, 0.1651, 1.0, 0.4621, 0.2051, 0.1651, 1.0, 0.4621, 0.2051, 0.1651, 1.0, 0.4621, 0.2051, 0.1651, 1.0, 0.2542, 0.1683, 0.117, 1.0, 0.2542, 0.1683, 0.117, 1.0, 0.2542, 0.1683, 0.117, 1.0, 1.0, 0.5149, 0.3564, 1.0, 1.0, 0.5149, 0.3564, 1.0, 1.0, 0.5149, 0.3564, 1.0, 1.0, 0.5149, 0.3564, 1.0, 1.0, 0.5149, 0.3564, 1.0, 1.0, 0.5149, 0.3564, 1.0, 1.0, 0.5149, 0.3564, 1.0, 1.0, 0.5149, 0.3564, 1.0, 1.0, 0.5149, 0.3564, 1.0, 0.2542, 0.1683, 0.117, 1.0, 0.2542, 0.1683, 0.117, 1.0, 0.2542, 0.1683, 0.117, 1.0, 0.2542, 0.1683, 0.117, 1.0, 0.2542, 0.1683, 0.117, 1.0, 0.2542, 0.1683, 0.117, 1.0, 0.2542, 0.1683, 0.117, 1.0, 0.2542, 0.1683, 0.117, 1.0, 0.2542, 0.1683, 0.117, 1.0, 0.2542, 0.1683, 0.117, 1.0, 0.2542, 0.1683, 0.117, 1.0, 0.2542, 0.1683, 0.117, 1.0, 0.2542, 0.1683, 0.117, 1.0, 0.2542, 0.1683, 0.117, 1.0, 0.2542, 0.1683, 0.117, 1.0, 0.2542, 0.1683, 0.117, 1.0, 0.2542, 0.1683, 0.117, 1.0, 0.2542, 0.1683, 0.117, 1.0, 0.2542, 0.1683, 0.117, 1.0, 0.2542, 0.1683, 0.117, 1.0, 0.2542, 0.1683, 0.117, 1.0, 0.2542, 0.1683, 0.117, 1.0, 0.2542, 0.1683, 0.117, 1.0, 0.2542, 0.1683, 0.117, 1.0, 0.2542, 0.1683, 0.117, 1.0, 0.2542, 0.1683, 0.117, 1.0, 0.2542, 0.1683, 0.117, 1.0, 0.2542, 0.1683, 0.117, 1.0, 0.2542, 0.1683, 0.117, 1.0, 0.2542, 0.1683, 0.117, 1.0, 0.2542, 0.1683, 0.117, 1.0, 0.2542, 0.1683, 0.117, 1.0, 0.2542, 0.1683, 0.117, 1.0, 0.2542, 0.1683, 0.117, 1.0, 0.2542, 0.1683, 0.117, 1.0, 0.2542, 0.1683, 0.117, 1.0, 0.2542, 0.1683, 0.117, 1.0, 0.2542, 0.1683, 0.117, 1.0, 0.2542, 0.1683, 0.117, 1.0, 0.2542, 0.1683, 0.117, 1.0, 0.2542, 0.1683, 0.117, 1.0, 0.2542, 0.1683, 0.117, 1.0, 0.2542, 0.1683, 0.117, 1.0, 0.2542, 0.1683, 0.117, 1.0, 0.2542, 0.1683, 0.117, 1.0, 0.2542, 0.1683, 0.117, 1.0, 0.2542, 0.1683, 0.117, 1.0, 0.2542, 0.1683, 0.117, 1.0, 0.2542, 0.1683, 0.117, 1.0, 0.2542, 0.1683, 0.117, 1.0, 0.2542, 0.1683, 0.117, 1.0, 0.2542, 0.1683, 0.117, 1.0, 0.2542, 0.1683, 0.117, 1.0, 0.2542, 0.1683, 0.117, 1.0, 0.2542, 0.1683, 0.117, 1.0, 0.2542, 0.1683, 0.117, 1.0, 0.2542, 0.1683, 0.117, 1.0, 0.2542, 0.1683, 0.117, 1.0, 0.2542, 0.1683, 0.117, 1.0, 0.2542, 0.1683, 0.117, 1.0, 1.0, 1.0, 1.0, 1.0, 1.0, 1.0, 1.0, 1.0, 1.0, 1.0, 1.0, 1.0, 1.0, 0.5149, 0.3564, 1.0, 1.0, 0.5149, 0.3564, 1.0, 1.0, 0.5149, 0.3564, 1.0, 1.0, 1.0, 1.0, 1.0, 1.0, 1.0, 1.0, 1.0, 1.0, 1.0, 1.0, 1.0, 1.0, 0.5149, 0.3564, 1.0, 1.0, 0.5149, 0.3564, 1.0, 1.0, 0.5149, 0.3564, 1.0, 1.0, 0.5149, 0.3564, 1.0, 1.0, 0.5149, 0.3564, 1.0, 1.0, 0.5149, 0.3564, 1.0, 1.0, 0.5149, 0.3564, 1.0, 1.0, 0.5149, 0.3564, 1.0, 1.0, 0.5149, 0.3564, 1.0, 1.0, 0.5149, 0.3564, 1.0, 1.0, 0.5149, 0.3564, 1.0, 1.0, 0.5149, 0.3564, 1.0, 1.0, 1.0, 1.0, 1.0, 1.0, 1.0, 1.0, 1.0, 1.0, 1.0, 1.0, 1.0, 1.0, 0.5149, 0.3564, 1.0, 1.0, 0.5149, 0.3564, 1.0, 1.0, 0.5149, 0.3564, 1.0, 1.0, 1.0, 1.0, 1.0, 1.0, 1.0, 1.0, 1.0, 1.0, 1.0, 1.0, 1.0, 1.0, 0.5149, 0.3564, 1.0, 1.0, 0.5149, 0.3564, 1.0, 1.0, 0.5149, 0.3564, 1.0, 1.0, 0.5149, 0.3564, 1.0, 1.0, 0.5149, 0.3564, 1.0, 1.0, 0.5149, 0.3564, 1.0, 1.0, 0.5149, 0.3564, 1.0, 1.0, 0.5149, 0.3564, 1.0, 1.0, 0.5149, 0.3564, 1.0, 1.0, 0.5149, 0.3564, 1.0, 1.0, 0.5149, 0.3564, 1.0, 1.0, 0.5149, 0.3564, 1.0, 1.0, 0.5149, 0.3564, 1.0, 1.0, 0.5149, 0.3564, 1.0, 1.0, 0.5149, 0.3564, 1.0, 1.0, 0.5149, 0.3564, 1.0, 1.0, 0.5149, 0.3564, 1.0, 1.0, 0.5149, 0.3564, 1.0, 1.0, 0.5149, 0.3564, 1.0, 1.0, 0.5149, 0.3564, 1.0, 1.0, 0.5149, 0.3564, 1.0, 1.0, 0.5149, 0.3564, 1.0, 1.0, 0.5149, 0.3564, 1.0, 1.0, 0.5149, 0.3564, 1.0, 1.0, 1.0, 1.0, 1.0, 1.0, 1.0, 1.0, 1.0, 1.0, 1.0, 1.0, 1.0, 1.0, 1.0, 1.0, 1.0, 1.0, 1.0, 1.0, 1.0, 1.0, 1.0, 1.0, 1.0, 1.0, 0.5149, 0.3564, 1.0, 1.0, 0.5149, 0.3564, 1.0, 1.0, 0.5149, 0.3564, 1.0, 1.0, 0.5149, 0.3564, 1.0, 1.0, 0.5149, 0.3564, 1.0, 1.0, 0.5149, 0.3564, 1.0, 1.0, 1.0, 1.0, 1.0, 1.0, 1.0, 1.0, 1.0, 1.0, 1.0, 1.0, 1.0, 1.0, 1.0, 1.0, 1.0, 1.0, 1.0, 1.0, 1.0, 1.0, 1.0, 1.0, 1.0, 0.2542, 0.1683, 0.117, 1.0, 0.2542, 0.1683, 0.117, 1.0, 0.2542, 0.1683, 0.117, 1.0, 0.2542, 0.1683, 0.117, 1.0, 0.2542, 0.1683, 0.117, 1.0, 0.2542, 0.1683, 0.117, 1.0, 0.2542, 0.1683, 0.117, 1.0, 0.2542, 0.1683, 0.117, 1.0, 0.2542, 0.1683, 0.117, 1.0, 0.2542, 0.1683, 0.117, 1.0, 0.2542, 0.1683, 0.117, 1.0, 0.2542, 0.1683, 0.117, 1.0, 0.2542, 0.1683, 0.117, 1.0, 0.2542, 0.1683, 0.117, 1.0, 0.2542, 0.1683, 0.117, 1.0, 0.2542, 0.1683, 0.117, 1.0, 0.2542, 0.1683, 0.117, 1.0, 0.2542, 0.1683, 0.117, 1.0, 0.2542, 0.1683, 0.117, 1.0, 0.2542, 0.1683, 0.117, 1.0, 0.2542, 0.1683, 0.117, 1.0, 0.2542, 0.1683, 0.117, 1.0, 0.2542, 0.1683, 0.117, 1.0, 0.2542, 0.1683, 0.117, 1.0, 0.2542, 0.1683, 0.117, 1.0, 0.2542, 0.1683, 0.117, 1.0, 0.2542, 0.1683, 0.117, 1.0, 0.2542, 0.1683, 0.117, 1.0, 0.2542, 0.1683, 0.117, 1.0, 0.2542, 0.1683, 0.117, 1.0, 0.2542, 0.1683, 0.117, 1.0, 0.2542, 0.1683, 0.117, 1.0, 0.2542, 0.1683, 0.117, 1.0, 1.0, 0.5149, 0.3564, 1.0, 1.0, 0.5149, 0.3564, 1.0, 1.0, 0.5149, 0.3564, 1.0, 0.4621, 0.2051, 0.1651, 1.0, 0.4621, 0.2051, 0.1651, 1.0, 0.4621, 0.2051, 0.1651, 1.0, 0.1559, 0.09084, 0.05448, 1.0, 0.1559, 0.09084, 0.05448, 1.0, 0.1559, 0.09084, 0.05448, 1.0, 0.4621, 0.2051, 0.1651, 1.0, 0.4621, 0.2051, 0.1651, 1.0, 0.4621, 0.2051, 0.1651, 1.0, 0.4621, 0.2051, 0.1651, 1.0, 0.4621, 0.2051, 0.1651, 1.0, 0.4621, 0.2051, 0.1651, 1.0, 0.4621, 0.2051, 0.1651, 1.0, 0.4621, 0.2051, 0.1651, 1.0, 0.4621, 0.2051, 0.1651, 1.0, 0.4621, 0.2051, 0.1651, 1.0, 0.4621, 0.2051, 0.1651, 1.0, 0.4621, 0.2051, 0.1651, 1.0, 0.4621, 0.2051, 0.1651, 1.0, 0.4621, 0.2051, 0.1651, 1.0, 0.4621, 0.2051, 0.1651, 1.0, 0.3515, 0.1812, 0.1529, 1.0, 0.3515, 0.1812, 0.1529, 1.0, 0.3515, 0.1812, 0.1529, 1.0, 1.0, 1.0, 1.0, 1.0, 1.0, 1.0, 1.0, 1.0, 1.0, 1.0, 1.0, 1.0, 1.0, 1.0, 1.0, 1.0, 1.0, 1.0, 1.0, 1.0, 1.0, 1.0, 1.0, 1.0, 1.0, 1.0, 1.0, 1.0, 1.0, 1.0, 1.0, 1.0, 1.0, 1.0, 1.0, 1.0, 1.0, 1.0, 1.0, 1.0, 1.0, 1.0, 1.0, 1.0, 1.0, 1.0, 1.0, 1.0, 1.0, 1.0, 1.0, 1.0, 1.0, 1.0, 1.0, 1.0, 1.0, 1.0, 1.0, 1.0, 1.0, 0.5149, 0.3564, 1.0, 1.0, 0.5149, 0.3564, 1.0, 1.0, 0.5149, 0.3564, 1.0, 1.0, 1.0, 1.0, 1.0, 1.0, 1.0, 1.0, 1.0, 1.0, 1.0, 1.0, 1.0, 1.0, 0.5149, 0.3564, 1.0, 1.0, 0.5149, 0.3564, 1.0, 1.0, 0.5149, 0.3564, 1.0, 1.0, 0.5149, 0.3564, 1.0, 1.0, 0.5149, 0.3564, 1.0, 1.0, 0.5149, 0.3564, 1.0, 0.2122, 0.1529, 0.117, 1.0, 0.2122, 0.1529, 0.117, 1.0, 0.2122, 0.1529, 0.117, 1.0, 1.0, 0.5149, 0.3564, 1.0, 1.0, 0.5149, 0.3564, 1.0, 1.0, 0.5149, 0.3564, 1.0, 0.1559, 0.09084, 0.05448, 1.0, 0.1559, 0.09084, 0.05448, 1.0, 0.1559, 0.09084, 0.05448, 1.0, 0.1559, 0.09084, 0.05448, 1.0, 0.1559, 0.09084, 0.05448, 1.0, 0.1559, 0.09084, 0.05448, 1.0, 0.1559, 0.09084, 0.05448, 1.0, 0.1559, 0.09084, 0.05448, 1.0, 0.1559, 0.09084, 0.05448, 1.0, 0.1559, 0.09084, 0.05448, 1.0, 0.1559, 0.09084, 0.05448, 1.0, 0.1559, 0.09084, 0.05448, 1.0, 0.1559, 0.09084, 0.05448, 1.0, 0.1559, 0.09084, 0.05448, 1.0, 0.1559, 0.09084, 0.05448, 1.0, 0.1559, 0.09084, 0.05448, 1.0, 0.1559, 0.09084, 0.05448, 1.0, 0.1559, 0.09084, 0.05448, 1.0, 0.1559, 0.09084, 0.05448, 1.0, 0.1559, 0.09084, 0.05448, 1.0, 0.1559, 0.09084, 0.05448, 1.0, 0.1559, 0.09084, 0.05448, 1.0, 0.1559, 0.09084, 0.05448, 1.0, 0.1559, 0.09084, 0.05448, 1.0, 0.1559, 0.09084, 0.05448, 1.0, 0.1559, 0.09084, 0.05448, 1.0, 0.1559, 0.09084, 0.05448, 1.0, 0.1559, 0.09084, 0.05448, 1.0, 0.1559, 0.09084, 0.05448, 1.0, 0.1559, 0.09084, 0.05448, 1.0, 0.1559, 0.09084, 0.05448, 1.0, 0.1559, 0.09084, 0.05448, 1.0, 0.1559, 0.09084, 0.05448, 1.0, 0.1559, 0.09084, 0.05448, 1.0, 0.1559, 0.09084, 0.05448, 1.0, 0.1559, 0.09084, 0.05448, 1.0, 0.02416, 0.02416, 0.02416, 1.0, 0.02416, 0.02416, 0.02416, 1.0, 0.02416, 0.02416, 0.02416, 1.0, 0.02416, 0.02416, 0.02416, 1.0, 0.02416, 0.02416, 0.02416, 1.0, 0.02416, 0.02416, 0.02416, 1.0, 0.1559, 0.09084, 0.05448, 1.0, 0.1559, 0.09084, 0.05448, 1.0, 0.1559, 0.09084, 0.05448, 1.0, 0.1559, 0.09084, 0.05448, 1.0, 0.1559, 0.09084, 0.05448, 1.0, 0.1559, 0.09084, 0.05448, 1.0, 0.02416, 0.02416, 0.02416, 1.0, 0.02416, 0.02416, 0.02416, 1.0, 0.02416, 0.02416, 0.02416, 1.0, 0.1559, 0.09084, 0.05448, 1.0, 0.1559, 0.09084, 0.05448, 1.0, 0.1559, 0.09084, 0.05448, 1.0, 0.1559, 0.09084, 0.05448, 1.0, 0.1559, 0.09084, 0.05448, 1.0, 0.1559, 0.09084, 0.05448, 1.0, 0.1559, 0.09084, 0.05448, 1.0, 0.1559, 0.09084, 0.05448, 1.0, 0.1559, 0.09084, 0.05448, 1.0, 0.1559, 0.09084, 0.05448, 1.0, 0.1559, 0.09084, 0.05448, 1.0, 0.1559, 0.09084, 0.05448, 1.0, 0.1559, 0.09084, 0.05448, 1.0, 0.1559, 0.09084, 0.05448, 1.0, 0.1559, 0.09084, 0.05448, 1.0, 1.0, 0.5149, 0.3564, 1.0, 1.0, 0.5149, 0.3564, 1.0, 1.0, 0.5149, 0.3564, 1.0, 1.0, 0.5149, 0.3564, 1.0, 1.0, 0.5149, 0.3564, 1.0, 1.0, 0.5149, 0.3564, 1.0, 1.0, 0.5149, 0.3564, 1.0, 1.0, 0.5149, 0.3564, 1.0, 1.0, 0.5149, 0.3564, 1.0, 1.0, 0.5149, 0.3564, 1.0, 1.0, 0.5149, 0.3564, 1.0, 1.0, 0.5149, 0.3564, 1.0, 1.0, 0.5149, 0.3564, 1.0, 1.0, 0.5149, 0.3564, 1.0, 1.0, 0.5149, 0.3564, 1.0, 1.0, 0.5149, 0.3564, 1.0, 1.0, 0.5149, 0.3564, 1.0, 1.0, 0.5149, 0.3564, 1.0, 0.7084, 0.7084, 0.7084, 1.0, 0.7084, 0.7084, 0.7084, 1.0, 0.7084, 0.7084, 0.7084, 1.0, 0.7084, 0.7084, 0.7084, 1.0, 0.7084, 0.7084, 0.7084, 1.0, 0.7084, 0.7084, 0.7084, 1.0, 0.7084, 0.7084, 0.7084, 1.0, 0.7084, 0.7084, 0.7084, 1.0, 0.7084, 0.7084, 0.7084, 1.0, 0.7084, 0.7084, 0.7084, 1.0, 0.7084, 0.7084, 0.7084, 1.0, 0.7084, 0.7084, 0.7084, 1.0, 0.7084, 0.7084, 0.7084, 1.0, 0.7084, 0.7084, 0.7084, 1.0, 0.7084, 0.7084, 0.7084, 1.0, 0.7084, 0.7084, 0.7084, 1.0, 0.7084, 0.7084, 0.7084, 1.0, 0.7084, 0.7084, 0.7084, 1.0, 0.7084, 0.7084, 0.7084, 1.0, 0.7084, 0.7084, 0.7084, 1.0, 0.7084, 0.7084, 0.7084, 1.0, 0.7084, 0.7084, 0.7084, 1.0, 0.7084, 0.7084, 0.7084, 1.0, 0.7084, 0.7084, 0.7084, 1.0, 0.7084, 0.7084, 0.7084, 1.0, 0.7084, 0.7084, 0.7084, 1.0, 0.7084, 0.7084, 0.7084, 1.0, 0.7084, 0.7084, 0.7084, 1.0, 0.7084, 0.7084, 0.7084, 1.0, 0.7084, 0.7084, 0.7084, 1.0, 0.7084, 0.7084, 0.7084, 1.0, 0.7084, 0.7084, 0.7084, 1.0, 0.7084, 0.7084, 0.7084, 1.0, 0.7084, 0.7084, 0.7084, 1.0, 0.7084, 0.7084, 0.7084, 1.0, 0.7084, 0.7084, 0.7084, 1.0, 0.7084, 0.7084, 0.7084, 1.0, 0.7084, 0.7084, 0.7084, 1.0, 0.7084, 0.7084, 0.7084, 1.0, 0.2122, 0.1529, 0.117, 1.0, 0.2122, 0.1529, 0.117, 1.0, 0.2122, 0.1529, 0.117, 1.0, 0.2122, 0.1529, 0.117, 1.0, 0.2122, 0.1529, 0.117, 1.0, 0.2122, 0.1529, 0.117, 1.0, 0.2122, 0.1529, 0.117, 1.0, 0.2122, 0.1529, 0.117, 1.0, 0.2122, 0.1529, 0.117, 1.0, 0.2122, 0.1529, 0.117, 1.0, 0.2122, 0.1529, 0.117, 1.0, 0.2122, 0.1529, 0.117, 1.0, 0.2122, 0.1529, 0.117, 1.0, 0.2122, 0.1529, 0.117, 1.0, 0.2122, 0.1529, 0.117, 1.0, 0.2122, 0.1529, 0.117, 1.0, 0.2122, 0.1529, 0.117, 1.0, 0.2122, 0.1529, 0.117, 1.0, 0.2122, 0.1529, 0.117, 1.0, 0.2122, 0.1529, 0.117, 1.0, 0.2122, 0.1529, 0.117, 1.0, 1.0, 1.0, 1.0, 1.0, 1.0, 1.0, 1.0, 1.0, 1.0, 1.0, 1.0, 1.0, 1.0, 1.0, 1.0, 1.0, 1.0, 1.0, 1.0, 1.0, 1.0, 1.0, 1.0, 1.0, 0.2122, 0.1529, 0.117, 1.0, 0.2122, 0.1529, 0.117, 1.0, 0.2122, 0.1529, 0.117, 1.0, 1.0, 0.5149, 0.3564, 1.0, 1.0, 0.5149, 0.3564, 1.0, 1.0, 0.5149, 0.3564, 1.0, 1.0, 0.5149, 0.3564, 1.0, 1.0, 0.5149, 0.3564, 1.0, 1.0, 0.5149, 0.3564, 1.0, 1.0, 0.5149, 0.3564, 1.0, 1.0, 0.5149, 0.3564, 1.0, 1.0, 0.5149, 0.3564, 1.0, 1.0, 0.5149, 0.3564, 1.0, 1.0, 0.5149, 0.3564, 1.0, 1.0, 0.5149, 0.3564, 1.0, 0.2122, 0.1529, 0.117, 1.0, 0.2122, 0.1529, 0.117, 1.0, 0.2122, 0.1529, 0.117, 1.0, 1.0, 0.5149, 0.3564, 1.0, 1.0, 0.5149, 0.3564, 1.0, 1.0, 0.5149, 0.3564, 1.0, 1.0, 0.5149, 0.3564, 1.0, 1.0, 0.5149, 0.3564, 1.0, 1.0, 0.5149, 0.3564, 1.0, 1.0, 0.5149, 0.3564, 1.0, 1.0, 0.5149, 0.3564, 1.0, 1.0, 0.5149, 0.3564, 1.0, 1.0, 0.5149, 0.3564, 1.0, 1.0, 0.5149, 0.3564, 1.0, 1.0, 0.5149, 0.3564, 1.0, 1.0, 0.5149, 0.3564, 1.0, 1.0, 0.5149, 0.3564, 1.0, 1.0, 0.5149, 0.3564, 1.0, 1.0, 0.5149, 0.3564, 1.0, 1.0, 0.5149, 0.3564, 1.0, 1.0, 0.5149, 0.3564, 1.0, 1.0, 0.5149, 0.3564, 1.0, 1.0, 0.5149, 0.3564, 1.0, 1.0, 0.5149, 0.3564, 1.0, 1.0, 0.5149, 0.3564, 1.0, 1.0, 0.5149, 0.3564, 1.0, 1.0, 0.5149, 0.3564, 1.0, 1.0, 0.5149, 0.3564, 1.0, 1.0, 0.5149, 0.3564, 1.0, 1.0, 0.5149, 0.3564, 1.0, 1.0, 0.5149, 0.3564, 1.0, 1.0, 0.5149, 0.3564, 1.0, 1.0, 0.5149, 0.3564, 1.0, 1.0, 0.5149, 0.3564, 1.0, 1.0, 0.5149, 0.3564, 1.0, 1.0, 0.5149, 0.3564, 1.0, 1.0, 0.5149, 0.3564, 1.0, 1.0, 0.5149, 0.3564, 1.0, 1.0, 0.5149, 0.3564, 1.0, 1.0, 0.5149, 0.3564, 1.0, 1.0, 0.5149, 0.3564, 1.0, 1.0, 0.5149, 0.3564, 1.0, 1.0, 0.5149, 0.3564, 1.0, 1.0, 0.5149, 0.3564, 1.0, 1.0, 0.5149, 0.3564, 1.0, 0.3515, 0.1812, 0.1529, 1.0, 0.3515, 0.1812, 0.1529, 1.0, 0.3515, 0.1812, 0.1529, 1.0, 0.2122, 0.1529, 0.117, 1.0, 0.2122, 0.1529, 0.117, 1.0, 0.2122, 0.1529, 0.117, 1.0, 0.2122, 0.1529, 0.117, 1.0, 0.2122, 0.1529, 0.117, 1.0, 0.2122, 0.1529, 0.117, 1.0, 0.4621, 0.2051, 0.1651, 1.0, 0.4621, 0.2051, 0.1651, 1.0, 0.4621, 0.2051, 0.1651, 1.0, 0.3515, 0.1812, 0.1529, 1.0, 0.3515, 0.1812, 0.1529, 1.0, 0.3515, 0.1812, 0.1529, 1.0, 0.3515, 0.1812, 0.1529, 1.0, 0.3515, 0.1812, 0.1529, 1.0, 0.3515, 0.1812, 0.1529, 1.0, 0.4621, 0.2051, 0.1651, 1.0, 0.4621, 0.2051, 0.1651, 1.0, 0.4621, 0.2051, 0.1651, 1.0, 0.4621, 0.2051, 0.1651, 1.0, 0.4621, 0.2051, 0.1651, 1.0, 0.4621, 0.2051, 0.1651, 1.0, 0.4621, 0.2051, 0.1651, 1.0, 0.4621, 0.2051, 0.1651, 1.0, 0.4621, 0.2051, 0.1651, 1.0, 0.4621, 0.2051, 0.1651, 1.0, 0.4621, 0.2051, 0.1651, 1.0, 0.4621, 0.2051, 0.1651, 1.0, 0.4621, 0.2051, 0.1651, 1.0, 0.4621, 0.2051, 0.1651, 1.0, 0.4621, 0.2051, 0.1651, 1.0, 0.4621, 0.2051, 0.1651, 1.0, 0.4621, 0.2051, 0.1651, 1.0, 0.4621, 0.2051, 0.1651, 1.0, 0.4621, 0.2051, 0.1651, 1.0, 0.4621, 0.2051, 0.1651, 1.0, 0.4621, 0.2051, 0.1651, 1.0, 0.4621, 0.2051, 0.1651, 1.0, 0.4621, 0.2051, 0.1651, 1.0, 0.4621, 0.2051, 0.1651, 1.0, 0.1559, 0.09084, 0.05448, 1.0, 0.1559, 0.09084, 0.05448, 1.0, 0.1559, 0.09084, 0.05448, 1.0, 0.4621, 0.2051, 0.1651, 1.0, 0.4621, 0.2051, 0.1651, 1.0, 0.4621, 0.2051, 0.1651, 1.0, 0.4621, 0.2051, 0.1651, 1.0, 0.4621, 0.2051, 0.1651, 1.0, 0.4621, 0.2051, 0.1651, 1.0, 0.4621, 0.2051, 0.1651, 1.0, 0.4621, 0.2051, 0.1651, 1.0, 0.4621, 0.2051, 0.1651, 1.0, 0.2542, 0.1683, 0.117, 1.0, 0.2542, 0.1683, 0.117, 1.0, 0.2542, 0.1683, 0.117, 1.0, 1.0, 0.5149, 0.3564, 1.0, 1.0, 0.5149, 0.3564, 1.0, 1.0, 0.5149, 0.3564, 1.0, 1.0, 0.5149, 0.3564, 1.0, 1.0, 0.5149, 0.3564, 1.0, 1.0, 0.5149, 0.3564, 1.0, 1.0, 0.5149, 0.3564, 1.0, 1.0, 0.5149, 0.3564, 1.0, 1.0, 0.5149, 0.3564, 1.0, 0.2542, 0.1683, 0.117, 1.0, 0.2542, 0.1683, 0.117, 1.0, 0.2542, 0.1683, 0.117, 1.0, 0.2542, 0.1683, 0.117, 1.0, 0.2542, 0.1683, 0.117, 1.0, 0.2542, 0.1683, 0.117, 1.0, 0.2542, 0.1683, 0.117, 1.0, 0.2542, 0.1683, 0.117, 1.0, 0.2542, 0.1683, 0.117, 1.0, 0.2542, 0.1683, 0.117, 1.0, 0.2542, 0.1683, 0.117, 1.0, 0.2542, 0.1683, 0.117, 1.0, 0.2542, 0.1683, 0.117, 1.0, 0.2542, 0.1683, 0.117, 1.0, 0.2542, 0.1683, 0.117, 1.0, 0.2542, 0.1683, 0.117, 1.0, 0.2542, 0.1683, 0.117, 1.0, 0.2542, 0.1683, 0.117, 1.0, 0.2542, 0.1683, 0.117, 1.0, 0.2542, 0.1683, 0.117, 1.0, 0.2542, 0.1683, 0.117, 1.0, 0.2542, 0.1683, 0.117, 1.0, 0.2542, 0.1683, 0.117, 1.0, 0.2542, 0.1683, 0.117, 1.0, 0.2542, 0.1683, 0.117, 1.0, 0.2542, 0.1683, 0.117, 1.0, 0.2542, 0.1683, 0.117, 1.0, 0.2542, 0.1683, 0.117, 1.0, 0.2542, 0.1683, 0.117, 1.0, 0.2542, 0.1683, 0.117, 1.0, 0.2542, 0.1683, 0.117, 1.0, 0.2542, 0.1683, 0.117, 1.0, 0.2542, 0.1683, 0.117, 1.0, 0.2542, 0.1683, 0.117, 1.0, 0.2542, 0.1683, 0.117, 1.0, 0.2542, 0.1683, 0.117, 1.0, 0.2542, 0.1683, 0.117, 1.0, 0.2542, 0.1683, 0.117, 1.0, 0.2542, 0.1683, 0.117, 1.0, 0.2542, 0.1683, 0.117, 1.0, 0.2542, 0.1683, 0.117, 1.0, 0.2542, 0.1683, 0.117, 1.0, 0.2542, 0.1683, 0.117, 1.0, 0.2542, 0.1683, 0.117, 1.0, 0.2542, 0.1683, 0.117, 1.0, 0.2542, 0.1683, 0.117, 1.0, 0.2542, 0.1683, 0.117, 1.0, 0.2542, 0.1683, 0.117, 1.0, 0.2542, 0.1683, 0.117, 1.0, 0.2542, 0.1683, 0.117, 1.0, 0.2542, 0.1683, 0.117, 1.0, 0.2542, 0.1683, 0.117, 1.0, 0.2542, 0.1683, 0.117, 1.0, 0.2542, 0.1683, 0.117, 1.0, 0.2542, 0.1683, 0.117, 1.0, 0.2542, 0.1683, 0.117, 1.0, 0.2542, 0.1683, 0.117, 1.0, 0.2542, 0.1683, 0.117, 1.0, 0.2542, 0.1683, 0.117, 1.0, 0.2542, 0.1683, 0.117, 1.0, 1.0, 0.5149, 0.3564, 1.0, 1.0, 0.5149, 0.3564, 1.0, 1.0, 0.5149, 0.3564, 1.0, 1.0, 0.5149, 0.3564, 1.0, 1.0, 0.5149, 0.3564, 1.0, 1.0, 0.5149, 0.3564, 1.0, 1.0, 0.5149, 0.3564, 1.0, 1.0, 0.5149, 0.3564, 1.0, 1.0, 0.5149, 0.3564, 1.0, 1.0, 0.5149, 0.3564, 1.0, 1.0, 0.5149, 0.3564, 1.0, 1.0, 0.5149, 0.3564, 1.0, 1.0, 0.5149, 0.3564, 1.0, 1.0, 0.5149, 0.3564, 1.0, 1.0, 0.5149, 0.3564, 1.0, 1.0, 0.5149, 0.3564, 1.0, 1.0, 0.5149, 0.3564, 1.0, 1.0, 0.5149, 0.3564, 1.0, 1.0, 0.5149, 0.3564, 1.0, 1.0, 0.5149, 0.3564, 1.0, 1.0, 0.5149, 0.3564, 1.0, 1.0, 0.5149, 0.3564, 1.0, 1.0, 0.5149, 0.3564, 1.0, 1.0, 0.5149, 0.3564, 1.0, 1.0, 0.5149, 0.3564, 1.0, 1.0, 0.5149, 0.3564, 1.0, 1.0, 0.5149, 0.3564, 1.0, 1.0, 0.5149, 0.3564, 1.0, 1.0, 0.5149, 0.3564, 1.0, 1.0, 0.5149, 0.3564, 1.0, 1.0, 0.5149, 0.3564, 1.0, 1.0, 0.5149, 0.3564, 1.0, 1.0, 0.5149, 0.3564, 1.0, 1.0, 0.5149, 0.3564, 1.0, 1.0, 0.5149, 0.3564, 1.0, 1.0, 0.5149, 0.3564, 1.0, 1.0, 0.5149, 0.3564, 1.0, 1.0, 0.5149, 0.3564, 1.0, 1.0, 0.5149, 0.3564, 1.0, 1.0, 0.5149, 0.3564, 1.0, 1.0, 0.5149, 0.3564, 1.0, 1.0, 0.5149, 0.3564, 1.0, 1.0, 0.5149, 0.3564, 1.0, 1.0, 0.5149, 0.3564, 1.0, 1.0, 0.5149, 0.3564, 1.0, 1.0, 0.5149, 0.3564, 1.0, 1.0, 0.5149, 0.3564, 1.0, 1.0, 0.5149, 0.3564, 1.0, 0.2542, 0.1683, 0.117, 1.0, 0.2542, 0.1683, 0.117, 1.0, 0.2542, 0.1683, 0.117, 1.0, 0.2542, 0.1683, 0.117, 1.0, 0.2542, 0.1683, 0.117, 1.0, 0.2542, 0.1683, 0.117, 1.0, 0.2542, 0.1683, 0.117, 1.0, 0.2542, 0.1683, 0.117, 1.0, 0.2542, 0.1683, 0.117, 1.0, 0.2542, 0.1683, 0.117, 1.0, 0.2542, 0.1683, 0.117, 1.0, 0.2542, 0.1683, 0.117, 1.0, 0.2542, 0.1683, 0.117, 1.0, 0.2542, 0.1683, 0.117, 1.0, 0.2542, 0.1683, 0.117, 1.0, 0.2542, 0.1683, 0.117, 1.0, 0.2542, 0.1683, 0.117, 1.0, 0.2542, 0.1683, 0.117, 1.0, 0.2542, 0.1683, 0.117, 1.0, 0.2542, 0.1683, 0.117, 1.0, 0.2542, 0.1683, 0.117, 1.0, 0.2542, 0.1683, 0.117, 1.0, 0.2542, 0.1683, 0.117, 1.0, 0.2542, 0.1683, 0.117, 1.0, 0.2542, 0.1683, 0.117, 1.0, 0.2542, 0.1683, 0.117, 1.0, 0.2542, 0.1683, 0.117, 1.0, 0.2542, 0.1683, 0.117, 1.0, 0.2542, 0.1683, 0.117, 1.0, 0.2542, 0.1683, 0.117, 1.0, 0.2542, 0.1683, 0.117, 1.0, 0.2542, 0.1683, 0.117, 1.0, 0.2542, 0.1683, 0.117, 1.0, 1.0, 0.5149, 0.3564, 1.0, 1.0, 0.5149, 0.3564, 1.0, 1.0, 0.5149, 0.3564, 1.0, 0.4621, 0.2051, 0.1651, 1.0, 0.4621, 0.2051, 0.1651, 1.0, 0.4621, 0.2051, 0.1651, 1.0, 0.1559, 0.09084, 0.05448, 1.0, 0.1559, 0.09084, 0.05448, 1.0, 0.1559, 0.09084, 0.05448, 1.0, 0.4621, 0.2051, 0.1651, 1.0, 0.4621, 0.2051, 0.1651, 1.0, 0.4621, 0.2051, 0.1651, 1.0, 0.4621, 0.2051, 0.1651, 1.0, 0.4621, 0.2051, 0.1651, 1.0, 0.4621, 0.2051, 0.1651, 1.0, 0.4621, 0.2051, 0.1651, 1.0, 0.4621, 0.2051, 0.1651, 1.0, 0.4621, 0.2051, 0.1651, 1.0, 0.4621, 0.2051, 0.1651, 1.0, 0.4621, 0.2051, 0.1651, 1.0, 0.4621, 0.2051, 0.1651, 1.0, 0.4621, 0.2051, 0.1651, 1.0, 0.4621, 0.2051, 0.1651, 1.0, 0.4621, 0.2051, 0.1651, 1.0, 0.3515, 0.1812, 0.1529, 1.0, 0.3515, 0.1812, 0.1529, 1.0, 0.3515, 0.1812, 0.1529, 1.0, 1.0, 0.5149, 0.3564, 1.0, 1.0, 0.5149, 0.3564, 1.0, 1.0, 0.5149, 0.3564, 1.0, 1.0, 0.5149, 0.3564, 1.0, 1.0, 0.5149, 0.3564, 1.0, 1.0, 0.5149, 0.3564, 1.0, 1.0, 0.5149, 0.3564, 1.0, 1.0, 0.5149, 0.3564, 1.0, 1.0, 0.5149, 0.3564, 1.0, 0.2122, 0.1529, 0.117, 1.0, 0.2122, 0.1529, 0.117, 1.0, 0.2122, 0.1529, 0.117, 1.0, 1.0, 0.5149, 0.3564, 1.0, 1.0, 0.5149, 0.3564, 1.0, 1.0, 0.5149, 0.3564, 1.0, 0.1559, 0.09084, 0.05448, 1.0, 0.1559, 0.09084, 0.05448, 1.0, 0.1559, 0.09084, 0.05448, 1.0, 0.1559, 0.09084, 0.05448, 1.0, 0.1559, 0.09084, 0.05448, 1.0, 0.1559, 0.09084, 0.05448, 1.0, 0.1559, 0.09084, 0.05448, 1.0, 0.1559, 0.09084, 0.05448, 1.0, 0.1559, 0.09084, 0.05448, 1.0, 0.1559, 0.09084, 0.05448, 1.0, 0.1559, 0.09084, 0.05448, 1.0, 0.1559, 0.09084, 0.05448, 1.0, 0.1559, 0.09084, 0.05448, 1.0, 0.1559, 0.09084, 0.05448, 1.0, 0.1559, 0.09084, 0.05448, 1.0, 0.1559, 0.09084, 0.05448, 1.0, 0.1559, 0.09084, 0.05448, 1.0, 0.1559, 0.09084, 0.05448, 1.0, 0.1559, 0.09084, 0.05448, 1.0, 0.1559, 0.09084, 0.05448, 1.0, 0.1559, 0.09084, 0.05448, 1.0, 0.1559, 0.09084, 0.05448, 1.0, 0.1559, 0.09084, 0.05448, 1.0, 0.1559, 0.09084, 0.05448, 1.0, 0.1559, 0.09084, 0.05448, 1.0, 0.1559, 0.09084, 0.05448, 1.0, 0.1559, 0.09084, 0.05448, 1.0, 0.1559, 0.09084, 0.05448, 1.0, 0.1559, 0.09084, 0.05448, 1.0, 0.1559, 0.09084, 0.05448, 1.0, 0.1559, 0.09084, 0.05448, 1.0, 0.1559, 0.09084, 0.05448, 1.0, 0.1559, 0.09084, 0.05448, 1.0, 0.1559, 0.09084, 0.05448, 1.0, 0.1559, 0.09084, 0.05448, 1.0, 0.1559, 0.09084, 0.05448, 1.0, 0.02416, 0.02416, 0.02416, 1.0, 0.02416, 0.02416, 0.02416, 1.0, 0.02416, 0.02416, 0.02416, 1.0, 0.02416, 0.02416, 0.02416, 1.0, 0.02416, 0.02416, 0.02416, 1.0, 0.02416, 0.02416, 0.02416, 1.0, 0.1559, 0.09084, 0.05448, 1.0, 0.1559, 0.09084, 0.05448, 1.0, 0.1559, 0.09084, 0.05448, 1.0, 0.1559, 0.09084, 0.05448, 1.0, 0.1559, 0.09084, 0.05448, 1.0, 0.1559, 0.09084, 0.05448, 1.0, 0.02416, 0.02416, 0.02416, 1.0, 0.02416, 0.02416, 0.02416, 1.0, 0.02416, 0.02416, 0.02416, 1.0, 0.1559, 0.09084, 0.05448, 1.0, 0.1559, 0.09084, 0.05448, 1.0, 0.1559, 0.09084, 0.05448, 1.0, 0.1559, 0.09084, 0.05448, 1.0, 0.1559, 0.09084, 0.05448, 1.0, 0.1559, 0.09084, 0.05448, 1.0, 0.1559, 0.09084, 0.05448, 1.0, 0.1559, 0.09084, 0.05448, 1.0, 0.1559, 0.09084, 0.05448, 1.0, 0.1559, 0.09084, 0.05448, 1.0, 0.1559, 0.09084, 0.05448, 1.0, 0.1559, 0.09084, 0.05448, 1.0, 0.1559, 0.09084, 0.05448, 1.0, 0.1559, 0.09084, 0.05448, 1.0, 0.1559, 0.09084, 0.05448, 1.0, 1.0, 0.5149, 0.3564, 1.0, 1.0, 0.5149, 0.3564, 1.0, 1.0, 0.5149, 0.3564, 1.0, 1.0, 0.5149, 0.3564, 1.0, 1.0, 0.5149, 0.3564, 1.0, 1.0, 0.5149, 0.3564, 1.0, 1.0, 0.5149, 0.3564, 1.0, 1.0, 0.5149, 0.3564, 1.0, 1.0, 0.5149, 0.3564, 1.0, 1.0, 0.5149, 0.3564, 1.0, 1.0, 0.5149, 0.3564, 1.0, 1.0, 0.5149, 0.3564, 1.0, 1.0, 0.5149, 0.3564, 1.0, 1.0, 0.5149, 0.3564, 1.0, 1.0, 0.5149, 0.3564, 1.0, 1.0, 0.5149, 0.3564, 1.0, 1.0, 0.5149, 0.3564, 1.0, 1.0, 0.5149, 0.3564, 1.0, 0.7084, 0.7084, 0.7084, 1.0, 0.7084, 0.7084, 0.7084, 1.0, 0.7084, 0.7084, 0.7084, 1.0, 0.7084, 0.7084, 0.7084, 1.0, 0.7084, 0.7084, 0.7084, 1.0, 0.7084, 0.7084, 0.7084, 1.0, 0.7084, 0.7084, 0.7084, 1.0, 0.7084, 0.7084, 0.7084, 1.0, 0.7084, 0.7084, 0.7084, 1.0, 0.7084, 0.7084, 0.7084, 1.0, 0.7084, 0.7084, 0.7084, 1.0, 0.7084, 0.7084, 0.7084, 1.0, 0.7084, 0.7084, 0.7084, 1.0, 0.7084, 0.7084, 0.7084, 1.0, 0.7084, 0.7084, 0.7084, 1.0, 0.7084, 0.7084, 0.7084, 1.0, 0.7084, 0.7084, 0.7084, 1.0, 0.7084, 0.7084, 0.7084, 1.0, 0.7084, 0.7084, 0.7084, 1.0, 0.7084, 0.7084, 0.7084, 1.0, 0.7084, 0.7084, 0.7084, 1.0, 0.7084, 0.7084, 0.7084, 1.0, 0.7084, 0.7084, 0.7084, 1.0, 0.7084, 0.7084, 0.7084, 1.0, 0.7084, 0.7084, 0.7084, 1.0, 0.7084, 0.7084, 0.7084, 1.0, 0.7084, 0.7084, 0.7084, 1.0, 0.7084, 0.7084, 0.7084, 1.0, 0.7084, 0.7084, 0.7084, 1.0, 0.7084, 0.7084, 0.7084, 1.0, 0.2122, 0.1529, 0.117, 1.0, 0.2122, 0.1529, 0.117, 1.0, 0.2122, 0.1529, 0.117, 1.0, 0.2122, 0.1529, 0.117, 1.0, 0.2122, 0.1529, 0.117, 1.0, 0.2122, 0.1529, 0.117, 1.0, 0.2122, 0.1529, 0.117, 1.0, 0.2122, 0.1529, 0.117, 1.0, 0.2122, 0.1529, 0.117, 1.0, 0.2122, 0.1529, 0.117, 1.0, 0.2122, 0.1529, 0.117, 1.0, 0.2122, 0.1529, 0.117, 1.0, 0.2122, 0.1529, 0.117, 1.0, 0.2122, 0.1529, 0.117, 1.0, 0.2122, 0.1529, 0.117, 1.0, 0.2122, 0.1529, 0.117, 1.0, 0.2122, 0.1529, 0.117, 1.0, 0.2122, 0.1529, 0.117, 1.0, 0.2122, 0.1529, 0.117, 1.0, 0.2122, 0.1529, 0.117, 1.0, 0.2122, 0.1529, 0.117, 1.0, 0.2122, 0.1529, 0.117, 1.0, 0.2122, 0.1529, 0.117, 1.0, 0.2122, 0.1529, 0.117, 1.0, 1.0, 0.5149, 0.3564, 1.0, 1.0, 0.5149, 0.3564, 1.0, 1.0, 0.5149, 0.3564, 1.0, 1.0, 0.5149, 0.3564, 1.0, 1.0, 0.5149, 0.3564, 1.0, 1.0, 0.5149, 0.3564, 1.0, 1.0, 0.5149, 0.3564, 1.0, 1.0, 0.5149, 0.3564, 1.0, 1.0, 0.5149, 0.3564, 1.0, 1.0, 0.5149, 0.3564, 1.0, 1.0, 0.5149, 0.3564, 1.0, 1.0, 0.5149, 0.3564, 1.0, 0.2122, 0.1529, 0.117, 1.0, 0.2122, 0.1529, 0.117, 1.0, 0.2122, 0.1529, 0.117, 1.0, 1.0, 0.5149, 0.3564, 1.0, 1.0, 0.5149, 0.3564, 1.0, 1.0, 0.5149, 0.3564, 1.0, 1.0, 0.5149, 0.3564, 1.0, 1.0, 0.5149, 0.3564, 1.0, 1.0, 0.5149, 0.3564, 1.0, 1.0, 0.5149, 0.3564, 1.0, 1.0, 0.5149, 0.3564, 1.0, 1.0, 0.5149, 0.3564, 1.0, 1.0, 0.5149, 0.3564, 1.0, 1.0, 0.5149, 0.3564, 1.0, 1.0, 0.5149, 0.3564, 1.0, 1.0, 0.5149, 0.3564, 1.0, 1.0, 0.5149, 0.3564, 1.0, 1.0, 0.5149, 0.3564, 1.0, 1.0, 0.5149, 0.3564, 1.0, 1.0, 0.5149, 0.3564, 1.0, 1.0, 0.5149, 0.3564, 1.0, 1.0, 0.5149, 0.3564, 1.0, 1.0, 0.5149, 0.3564, 1.0, 1.0, 0.5149, 0.3564, 1.0, 1.0, 1.0, 1.0, 1.0, 1.0, 1.0, 1.0, 1.0, 1.0, 1.0, 1.0, 1.0, 1.0, 0.5149, 0.3564, 1.0, 1.0, 0.5149, 0.3564, 1.0, 1.0, 0.5149, 0.3564, 1.0, 1.0, 0.5149, 0.3564, 1.0, 1.0, 0.5149, 0.3564, 1.0, 1.0, 0.5149, 0.3564, 1.0, 1.0, 0.5149, 0.3564, 1.0, 1.0, 0.5149, 0.3564, 1.0, 1.0, 0.5149, 0.3564, 1.0, 1.0, 0.5149, 0.3564, 1.0, 1.0, 0.5149, 0.3564, 1.0, 1.0, 0.5149, 0.3564, 1.0, 1.0, 0.5149, 0.3564, 1.0, 1.0, 0.5149, 0.3564, 1.0, 1.0, 0.5149, 0.3564, 1.0, 1.0, 0.5149, 0.3564, 1.0, 1.0, 0.5149, 0.3564, 1.0, 1.0, 0.5149, 0.3564, 1.0, 1.0, 1.0, 1.0, 1.0, 1.0, 1.0, 1.0, 1.0, 1.0, 1.0, 1.0, 1.0, 1.0, 0.5149, 0.3564, 1.0, 1.0, 0.5149, 0.3564, 1.0, 1.0, 0.5149, 0.3564, 1.0, 0.3515, 0.1812, 0.1529, 1.0, 0.3515, 0.1812, 0.1529, 1.0, 0.3515, 0.1812, 0.1529, 1.0, 0.2122, 0.1529, 0.117, 1.0, 0.2122, 0.1529, 0.117, 1.0, 0.2122, 0.1529, 0.117, 1.0, 0.2122, 0.1529, 0.117, 1.0, 0.2122, 0.1529, 0.117, 1.0, 0.2122, 0.1529, 0.117, 1.0, 1.0, 1.0, 1.0, 1.0, 1.0, 1.0, 1.0, 1.0, 1.0, 1.0, 1.0, 1.0, 1.0, 1.0, 1.0, 1.0, 1.0, 1.0, 1.0, 1.0, 1.0, 1.0, 1.0, 1.0, 0.4621, 0.2051, 0.1651, 1.0, 0.4621, 0.2051, 0.1651, 1.0, 0.4621, 0.2051, 0.1651, 1.0, 1.0, 1.0, 1.0, 1.0, 1.0, 1.0, 1.0, 1.0, 1.0, 1.0, 1.0, 1.0, 1.0, 1.0, 1.0, 1.0, 1.0, 1.0, 1.0, 1.0, 1.0, 1.0, 1.0, 1.0, 0.3515, 0.1812, 0.1529, 1.0, 0.3515, 0.1812, 0.1529, 1.0, 0.3515, 0.1812, 0.1529, 1.0, 0.3515, 0.1812, 0.1529, 1.0, 0.3515, 0.1812, 0.1529, 1.0, 0.3515, 0.1812, 0.1529, 1.0, 0.4621, 0.2051, 0.1651, 1.0, 0.4621, 0.2051, 0.1651, 1.0, 0.4621, 0.2051, 0.1651, 1.0, 0.4621, 0.2051, 0.1651, 1.0, 0.4621, 0.2051, 0.1651, 1.0, 0.4621, 0.2051, 0.1651, 1.0, 0.4621, 0.2051, 0.1651, 1.0, 0.4621, 0.2051, 0.1651, 1.0, 0.4621, 0.2051, 0.1651, 1.0, 0.4621, 0.2051, 0.1651, 1.0, 0.4621, 0.2051, 0.1651, 1.0, 0.4621, 0.2051, 0.1651, 1.0, 0.4621, 0.2051, 0.1651, 1.0, 0.4621, 0.2051, 0.1651, 1.0, 0.4621, 0.2051, 0.1651, 1.0, 0.4621, 0.2051, 0.1651, 1.0, 0.4621, 0.2051, 0.1651, 1.0, 0.4621, 0.2051, 0.1651, 1.0, 0.4621, 0.2051, 0.1651, 1.0, 0.4621, 0.2051, 0.1651, 1.0, 0.4621, 0.2051, 0.1651, 1.0, 0.4621, 0.2051, 0.1651, 1.0, 0.4621, 0.2051, 0.1651, 1.0, 0.4621, 0.2051, 0.1651, 1.0, 0.1559, 0.09084, 0.05448, 1.0, 0.1559, 0.09084, 0.05448, 1.0, 0.1559, 0.09084, 0.05448, 1.0, 0.4621, 0.2051, 0.1651, 1.0, 0.4621, 0.2051, 0.1651, 1.0, 0.4621, 0.2051, 0.1651, 1.0, 0.4621, 0.2051, 0.1651, 1.0, 0.4621, 0.2051, 0.1651, 1.0, 0.4621, 0.2051, 0.1651, 1.0, 0.4621, 0.2051, 0.1651, 1.0, 0.4621, 0.2051, 0.1651, 1.0, 0.4621, 0.2051, 0.1651, 1.0, 0.2542, 0.1683, 0.117, 1.0, 0.2542, 0.1683, 0.117, 1.0, 0.2542, 0.1683, 0.117, 1.0, 1.0, 0.5149, 0.3564, 1.0, 1.0, 0.5149, 0.3564, 1.0, 1.0, 0.5149, 0.3564, 1.0, 1.0, 0.5149, 0.3564, 1.0, 1.0, 0.5149, 0.3564, 1.0, 1.0, 0.5149, 0.3564, 1.0, 1.0, 0.5149, 0.3564, 1.0, 1.0, 0.5149, 0.3564, 1.0, 1.0, 0.5149, 0.3564, 1.0, 0.2542, 0.1683, 0.117, 1.0, 0.2542, 0.1683, 0.117, 1.0, 0.2542, 0.1683, 0.117, 1.0, 0.2542, 0.1683, 0.117, 1.0, 0.2542, 0.1683, 0.117, 1.0, 0.2542, 0.1683, 0.117, 1.0, 0.2542, 0.1683, 0.117, 1.0, 0.2542, 0.1683, 0.117, 1.0, 0.2542, 0.1683, 0.117, 1.0, 0.2542, 0.1683, 0.117, 1.0, 0.2542, 0.1683, 0.117, 1.0, 0.2542, 0.1683, 0.117, 1.0, 0.2542, 0.1683, 0.117, 1.0, 0.2542, 0.1683, 0.117, 1.0, 0.2542, 0.1683, 0.117, 1.0, 0.2542, 0.1683, 0.117, 1.0, 0.2542, 0.1683, 0.117, 1.0, 0.2542, 0.1683, 0.117, 1.0, 0.2542, 0.1683, 0.117, 1.0, 0.2542, 0.1683, 0.117, 1.0, 0.2542, 0.1683, 0.117, 1.0, 0.2542, 0.1683, 0.117, 1.0, 0.2542, 0.1683, 0.117, 1.0, 0.2542, 0.1683, 0.117, 1.0, 0.2542, 0.1683, 0.117, 1.0, 0.2542, 0.1683, 0.117, 1.0, 0.2542, 0.1683, 0.117, 1.0, 0.2542, 0.1683, 0.117, 1.0, 0.2542, 0.1683, 0.117, 1.0, 0.2542, 0.1683, 0.117, 1.0, 0.2542, 0.1683, 0.117, 1.0, 0.2542, 0.1683, 0.117, 1.0, 0.2542, 0.1683, 0.117, 1.0, 0.2542, 0.1683, 0.117, 1.0, 0.2542, 0.1683, 0.117, 1.0, 0.2542, 0.1683, 0.117, 1.0, 0.2542, 0.1683, 0.117, 1.0, 0.2542, 0.1683, 0.117, 1.0, 0.2542, 0.1683, 0.117, 1.0, 0.2542, 0.1683, 0.117, 1.0, 0.2542, 0.1683, 0.117, 1.0, 0.2542, 0.1683, 0.117, 1.0, 0.2542, 0.1683, 0.117, 1.0, 0.2542, 0.1683, 0.117, 1.0, 0.2542, 0.1683, 0.117, 1.0, 0.2542, 0.1683, 0.117, 1.0, 0.2542, 0.1683, 0.117, 1.0, 0.2542, 0.1683, 0.117, 1.0, 0.2542, 0.1683, 0.117, 1.0, 0.2542, 0.1683, 0.117, 1.0, 0.2542, 0.1683, 0.117, 1.0, 0.2542, 0.1683, 0.117, 1.0, 0.2542, 0.1683, 0.117, 1.0, 0.2542, 0.1683, 0.117, 1.0, 0.2542, 0.1683, 0.117, 1.0, 0.2542, 0.1683, 0.117, 1.0, 0.2542, 0.1683, 0.117, 1.0, 0.2542, 0.1683, 0.117, 1.0, 0.2542, 0.1683, 0.117, 1.0, 0.2542, 0.1683, 0.117, 1.0, 1.0, 1.0, 1.0, 1.0, 1.0, 1.0, 1.0, 1.0, 1.0, 1.0, 1.0, 1.0, 1.0, 0.5149, 0.3564, 1.0, 1.0, 0.5149, 0.3564, 1.0, 1.0, 0.5149, 0.3564, 1.0, 1.0, 1.0, 1.0, 1.0, 1.0, 1.0, 1.0, 1.0, 1.0, 1.0, 1.0, 1.0, 1.0, 0.5149, 0.3564, 1.0, 1.0, 0.5149, 0.3564, 1.0, 1.0, 0.5149, 0.3564, 1.0, 1.0, 0.5149, 0.3564, 1.0, 1.0, 0.5149, 0.3564, 1.0, 1.0, 0.5149, 0.3564, 1.0, 1.0, 0.5149, 0.3564, 1.0, 1.0, 0.5149, 0.3564, 1.0, 1.0, 0.5149, 0.3564, 1.0, 1.0, 0.5149, 0.3564, 1.0, 1.0, 0.5149, 0.3564, 1.0, 1.0, 0.5149, 0.3564, 1.0, 1.0, 1.0, 1.0, 1.0, 1.0, 1.0, 1.0, 1.0, 1.0, 1.0, 1.0, 1.0, 1.0, 0.5149, 0.3564, 1.0, 1.0, 0.5149, 0.3564, 1.0, 1.0, 0.5149, 0.3564, 1.0, 1.0, 1.0, 1.0, 1.0, 1.0, 1.0, 1.0, 1.0, 1.0, 1.0, 1.0, 1.0, 1.0, 0.5149, 0.3564, 1.0, 1.0, 0.5149, 0.3564, 1.0, 1.0, 0.5149, 0.3564, 1.0, 1.0, 0.5149, 0.3564, 1.0, 1.0, 0.5149, 0.3564, 1.0, 1.0, 0.5149, 0.3564, 1.0, 1.0, 0.5149, 0.3564, 1.0, 1.0, 0.5149, 0.3564, 1.0, 1.0, 0.5149, 0.3564, 1.0, 1.0, 0.5149, 0.3564, 1.0, 1.0, 0.5149, 0.3564, 1.0, 1.0, 0.5149, 0.3564, 1.0, 1.0, 0.5149, 0.3564, 1.0, 1.0, 0.5149, 0.3564, 1.0, 1.0, 0.5149, 0.3564, 1.0, 1.0, 0.5149, 0.3564, 1.0, 1.0, 0.5149, 0.3564, 1.0, 1.0, 0.5149, 0.3564, 1.0, 1.0, 0.5149, 0.3564, 1.0, 1.0, 0.5149, 0.3564, 1.0, 1.0, 0.5149, 0.3564, 1.0, 1.0, 0.5149, 0.3564, 1.0, 1.0, 0.5149, 0.3564, 1.0, 1.0, 0.5149, 0.3564, 1.0, 1.0, 1.0, 1.0, 1.0, 1.0, 1.0, 1.0, 1.0, 1.0, 1.0, 1.0, 1.0, 1.0, 1.0, 1.0, 1.0, 1.0, 1.0, 1.0, 1.0, 1.0, 1.0, 1.0, 1.0, 1.0, 0.5149, 0.3564, 1.0, 1.0, 0.5149, 0.3564, 1.0, 1.0, 0.5149, 0.3564, 1.0, 1.0, 0.5149, 0.3564, 1.0, 1.0, 0.5149, 0.3564, 1.0, 1.0, 0.5149, 0.3564, 1.0, 1.0, 1.0, 1.0, 1.0, 1.0, 1.0, 1.0, 1.0, 1.0, 1.0, 1.0, 1.0, 1.0, 1.0, 1.0, 1.0, 1.0, 1.0, 1.0, 1.0, 1.0, 1.0, 1.0, 1.0, 0.2542, 0.1683, 0.117, 1.0, 0.2542, 0.1683, 0.117, 1.0, 0.2542, 0.1683, 0.117, 1.0, 0.2542, 0.1683, 0.117, 1.0, 0.2542, 0.1683, 0.117, 1.0, 0.2542, 0.1683, 0.117, 1.0, 0.2542, 0.1683, 0.117, 1.0, 0.2542, 0.1683, 0.117, 1.0, 0.2542, 0.1683, 0.117, 1.0, 0.2542, 0.1683, 0.117, 1.0, 0.2542, 0.1683, 0.117, 1.0, 0.2542, 0.1683, 0.117, 1.0, 0.2542, 0.1683, 0.117, 1.0, 0.2542, 0.1683, 0.117, 1.0, 0.2542, 0.1683, 0.117, 1.0, 0.2542, 0.1683, 0.117, 1.0, 0.2542, 0.1683, 0.117, 1.0, 0.2542, 0.1683, 0.117, 1.0, 0.2542, 0.1683, 0.117, 1.0, 0.2542, 0.1683, 0.117, 1.0, 0.2542, 0.1683, 0.117, 1.0, 0.2542, 0.1683, 0.117, 1.0, 0.2542, 0.1683, 0.117, 1.0, 0.2542, 0.1683, 0.117, 1.0, 0.2542, 0.1683, 0.117, 1.0, 0.2542, 0.1683, 0.117, 1.0, 0.2542, 0.1683, 0.117, 1.0, 0.2542, 0.1683, 0.117, 1.0, 0.2542, 0.1683, 0.117, 1.0, 0.2542, 0.1683, 0.117, 1.0, 0.2542, 0.1683, 0.117, 1.0, 0.2542, 0.1683, 0.117, 1.0, 0.2542, 0.1683, 0.117, 1.0, 1.0, 0.5149, 0.3564, 1.0, 1.0, 0.5149, 0.3564, 1.0, 1.0, 0.5149, 0.3564, 1.0, 0.4621, 0.2051, 0.1651, 1.0, 0.4621, 0.2051, 0.1651, 1.0, 0.4621, 0.2051, 0.1651, 1.0, 0.1559, 0.09084, 0.05448, 1.0, 0.1559, 0.09084, 0.05448, 1.0, 0.1559, 0.09084, 0.05448, 1.0, 0.4621, 0.2051, 0.1651, 1.0, 0.4621, 0.2051, 0.1651, 1.0, 0.4621, 0.2051, 0.1651, 1.0, 0.4621, 0.2051, 0.1651, 1.0, 0.4621, 0.2051, 0.1651, 1.0, 0.4621, 0.2051, 0.1651, 1.0, 0.4621, 0.2051, 0.1651, 1.0, 0.4621, 0.2051, 0.1651, 1.0, 0.4621, 0.2051, 0.1651, 1.0, 0.4621, 0.2051, 0.1651, 1.0, 0.4621, 0.2051, 0.1651, 1.0, 0.4621, 0.2051, 0.1651, 1.0, 0.4621, 0.2051, 0.1651, 1.0, 0.4621, 0.2051, 0.1651, 1.0, 0.4621, 0.2051, 0.1651, 1.0, 0.3515, 0.1812, 0.1529, 1.0, 0.3515, 0.1812, 0.1529, 1.0, 0.3515, 0.1812, 0.1529, 1.0, 1.0, 1.0, 1.0, 1.0, 1.0, 1.0, 1.0, 1.0, 1.0, 1.0, 1.0, 1.0, 1.0, 1.0, 1.0, 1.0, 1.0, 1.0, 1.0, 1.0, 1.0, 1.0, 1.0, 1.0, 1.0, 1.0, 1.0, 1.0, 1.0, 1.0, 1.0, 1.0, 1.0, 1.0, 1.0, 1.0, 1.0, 1.0, 1.0, 1.0, 1.0, 1.0, 1.0, 1.0, 1.0, 1.0, 1.0, 1.0, 1.0, 1.0, 1.0, 1.0, 1.0, 1.0, 1.0, 1.0, 1.0, 1.0, 1.0, 1.0, 1.0, 0.5149, 0.3564, 1.0, 1.0, 0.5149, 0.3564, 1.0, 1.0, 0.5149, 0.3564, 1.0, 1.0, 1.0, 1.0, 1.0, 1.0, 1.0, 1.0, 1.0, 1.0, 1.0, 1.0, 1.0, 1.0, 0.5149, 0.3564, 1.0, 1.0, 0.5149, 0.3564, 1.0, 1.0, 0.5149, 0.3564, 1.0, 1.0, 0.5149, 0.3564, 1.0, 1.0, 0.5149, 0.3564, 1.0, 1.0, 0.5149, 0.3564, 1.0, 0.2122, 0.1529, 0.117, 1.0, 0.2122, 0.1529, 0.117, 1.0, 0.2122, 0.1529, 0.117, 1.0, 1.0, 0.5149, 0.3564, 1.0, 1.0, 0.5149, 0.3564, 1.0, 1.0, 0.5149, 0.3564, 1.0, 0.1559, 0.09084, 0.05448, 1.0, 0.1559, 0.09084, 0.05448, 1.0, 0.1559, 0.09084, 0.05448, 1.0, 0.1559, 0.09084, 0.05448, 1.0, 0.1559, 0.09084, 0.05448, 1.0, 0.1559, 0.09084, 0.05448, 1.0, 0.1559, 0.09084, 0.05448, 1.0, 0.1559, 0.09084, 0.05448, 1.0, 0.1559, 0.09084, 0.05448, 1.0, 0.1559, 0.09084, 0.05448, 1.0, 0.1559, 0.09084, 0.05448, 1.0, 0.1559, 0.09084, 0.05448, 1.0, 0.1559, 0.09084, 0.05448, 1.0, 0.1559, 0.09084, 0.05448, 1.0, 0.1559, 0.09084, 0.05448, 1.0, 0.1559, 0.09084, 0.05448, 1.0, 0.1559, 0.09084, 0.05448, 1.0, 0.1559, 0.09084, 0.05448, 1.0, 0.1559, 0.09084, 0.05448, 1.0, 0.1559, 0.09084, 0.05448, 1.0, 0.1559, 0.09084, 0.05448, 1.0, 0.1559, 0.09084, 0.05448, 1.0, 0.1559, 0.09084, 0.05448, 1.0, 0.1559, 0.09084, 0.05448, 1.0, 0.1559, 0.09084, 0.05448, 1.0, 0.1559, 0.09084, 0.05448, 1.0, 0.1559, 0.09084, 0.05448, 1.0, 0.1559, 0.09084, 0.05448, 1.0, 0.1559, 0.09084, 0.05448, 1.0, 0.1559, 0.09084, 0.05448, 1.0, 0.1559, 0.09084, 0.05448, 1.0, 0.1559, 0.09084, 0.05448, 1.0, 0.1559, 0.09084, 0.05448, 1.0, 0.1559, 0.09084, 0.05448, 1.0, 0.1559, 0.09084, 0.05448, 1.0, 0.1559, 0.09084, 0.05448, 1.0, 0.02416, 0.02416, 0.02416, 1.0, 0.02416, 0.02416, 0.02416, 1.0, 0.02416, 0.02416, 0.02416, 1.0, 0.02416, 0.02416, 0.02416, 1.0, 0.02416, 0.02416, 0.02416, 1.0, 0.02416, 0.02416, 0.02416, 1.0, 0.1559, 0.09084, 0.05448, 1.0, 0.1559, 0.09084, 0.05448, 1.0, 0.1559, 0.09084, 0.05448, 1.0, 0.1559, 0.09084, 0.05448, 1.0, 0.1559, 0.09084, 0.05448, 1.0, 0.1559, 0.09084, 0.05448, 1.0, 0.02416, 0.02416, 0.02416, 1.0, 0.02416, 0.02416, 0.02416, 1.0, 0.02416, 0.02416, 0.02416, 1.0, 0.1559, 0.09084, 0.05448, 1.0, 0.1559, 0.09084, 0.05448, 1.0, 0.1559, 0.09084, 0.05448, 1.0, 0.1559, 0.09084, 0.05448, 1.0, 0.1559, 0.09084, 0.05448, 1.0, 0.1559, 0.09084, 0.05448, 1.0, 0.1559, 0.09084, 0.05448, 1.0, 0.1559, 0.09084, 0.05448, 1.0, 0.1559, 0.09084, 0.05448, 1.0, 0.1559, 0.09084, 0.05448, 1.0, 0.1559, 0.09084, 0.05448, 1.0, 0.1559, 0.09084, 0.05448, 1.0, 0.1559, 0.09084, 0.05448, 1.0, 0.1559, 0.09084, 0.05448, 1.0, 0.1559, 0.09084, 0.05448, 1.0, 1.0, 0.5149, 0.3564, 1.0, 1.0, 0.5149, 0.3564, 1.0, 1.0, 0.5149, 0.3564, 1.0, 1.0, 0.5149, 0.3564, 1.0, 1.0, 0.5149, 0.3564, 1.0, 1.0, 0.5149, 0.3564, 1.0, 1.0, 0.5149, 0.3564, 1.0, 1.0, 0.5149, 0.3564, 1.0, 1.0, 0.5149, 0.3564, 1.0, 1.0, 0.5149, 0.3564, 1.0, 1.0, 0.5149, 0.3564, 1.0, 1.0, 0.5149, 0.3564, 1.0, 1.0, 0.5149, 0.3564, 1.0, 1.0, 0.5149, 0.3564, 1.0, 1.0, 0.5149, 0.3564, 1.0, 1.0, 0.5149, 0.3564, 1.0, 1.0, 0.5149, 0.3564, 1.0, 1.0, 0.5149, 0.3564, 1.0, 0.7084, 0.7084, 0.7084, 1.0, 0.7084, 0.7084, 0.7084, 1.0, 0.7084, 0.7084, 0.7084, 1.0, 0.7084, 0.7084, 0.7084, 1.0, 0.7084, 0.7084, 0.7084, 1.0, 0.7084, 0.7084, 0.7084, 1.0, 0.7084, 0.7084, 0.7084, 1.0, 0.7084, 0.7084, 0.7084, 1.0, 0.7084, 0.7084, 0.7084, 1.0, 0.7084, 0.7084, 0.7084, 1.0, 0.7084, 0.7084, 0.7084, 1.0, 0.7084, 0.7084, 0.7084, 1.0, 0.7084, 0.7084, 0.7084, 1.0, 0.7084, 0.7084, 0.7084, 1.0, 0.7084, 0.7084, 0.7084, 1.0, 0.7084, 0.7084, 0.7084, 1.0, 0.7084, 0.7084, 0.7084, 1.0, 0.7084, 0.7084, 0.7084, 1.0, 0.7084, 0.7084, 0.7084, 1.0, 0.7084, 0.7084, 0.7084, 1.0, 0.7084, 0.7084, 0.7084, 1.0, 0.7084, 0.7084, 0.7084, 1.0, 0.7084, 0.7084, 0.7084, 1.0, 0.7084, 0.7084, 0.7084, 1.0, 0.7084, 0.7084, 0.7084, 1.0, 0.7084, 0.7084, 0.7084, 1.0, 0.7084, 0.7084, 0.7084, 1.0, 0.7084, 0.7084, 0.7084, 1.0, 0.7084, 0.7084, 0.7084, 1.0, 0.7084, 0.7084, 0.7084, 1.0, 0.7084, 0.7084, 0.7084, 1.0, 0.7084, 0.7084, 0.7084, 1.0, 0.7084, 0.7084, 0.7084, 1.0, 0.7084, 0.7084, 0.7084, 1.0, 0.7084, 0.7084, 0.7084, 1.0, 0.7084, 0.7084, 0.7084, 1.0, 0.7084, 0.7084, 0.7084, 1.0, 0.7084, 0.7084, 0.7084, 1.0, 0.7084, 0.7084, 0.7084, 1.0, 0.2122, 0.1529, 0.117, 1.0, 0.2122, 0.1529, 0.117, 1.0, 0.2122, 0.1529, 0.117, 1.0, 0.2122, 0.1529, 0.117, 1.0, 0.2122, 0.1529, 0.117, 1.0, 0.2122, 0.1529, 0.117, 1.0, 0.2122, 0.1529, 0.117, 1.0, 0.2122, 0.1529, 0.117, 1.0, 0.2122, 0.1529, 0.117, 1.0, 0.2122, 0.1529, 0.117, 1.0, 0.2122, 0.1529, 0.117, 1.0, 0.2122, 0.1529, 0.117, 1.0, 0.2122, 0.1529, 0.117, 1.0, 0.2122, 0.1529, 0.117, 1.0, 0.2122, 0.1529, 0.117, 1.0, 0.2122, 0.1529, 0.117, 1.0, 0.2122, 0.1529, 0.117, 1.0, 0.2122, 0.1529, 0.117, 1.0, 0.2122, 0.1529, 0.117, 1.0, 0.2122, 0.1529, 0.117, 1.0, 0.2122, 0.1529, 0.117, 1.0, 1.0, 1.0, 1.0, 1.0, 1.0, 1.0, 1.0, 1.0, 1.0, 1.0, 1.0, 1.0, 1.0, 1.0, 1.0, 1.0, 1.0, 1.0, 1.0, 1.0, 1.0, 1.0, 1.0, 1.0, 0.2122, 0.1529, 0.117, 1.0, 0.2122, 0.1529, 0.117, 1.0, 0.2122, 0.1529, 0.117, 1.0, 1.0, 0.5149, 0.3564, 1.0, 1.0, 0.5149, 0.3564, 1.0, 1.0, 0.5149, 0.3564, 1.0, 1.0, 0.5149, 0.3564, 1.0, 1.0, 0.5149, 0.3564, 1.0, 1.0, 0.5149, 0.3564, 1.0, 1.0, 0.5149, 0.3564, 1.0, 1.0, 0.5149, 0.3564, 1.0, 1.0, 0.5149, 0.3564, 1.0])
me_cube_001.use_remesh_preserve_volume = False
me_cube_001.use_remesh_preserve_attributes = False
me_cube_001.use_mirror_vertex_groups = False
me_cube_001.use_paint_bone_selection = False
me_cube_001.use_paint_mask = True
me_cube_001.update()
arm_armature = bpy.data.armatures.new('Armature')  # bones are not reproduced

# ---- objects
ob_armature = bpy.data.objects.new('Armature', arm_armature)
ob_cube = bpy.data.objects.new('Cube', me_cube_001)

# ---- transforms, parenting, visibility, modifiers, constraints
ob_armature.location = (0.0, 0.0, 0.0)
ob_armature.show_in_front = True
ob_armature.lineart.crease_threshold = 0.0
ob_cube.parent = ob_armature
ob_cube.location = (0.0, 0.0, 0.0)
ob_cube.lineart.crease_threshold = 0.0
_vg = ob_cube.vertex_groups.new(name='Root')
for _i, _w in zip([0, 1, 2, 3, 4, 5, 10, 11, 12, 13, 59, 60, 63, 64, 121, 122, 123, 124, 125, 126, 127, 128, 131, 132, 133, 134, 135, 136, 139, 140, 141, 142, 143, 144, 151, 152, 153, 154, 155, 156, 157, 158, 212, 213, 215, 219, 220, 221, 222, 223, 291, 292, 293, 294, 295, 296, 297, 298, 299, 300, 301, 302], [0.6602, 0.6585, 0.09183, 0.07953, 0.7014, 0.6453, 0.2519, 0.2753, 0.08177, 0.1042, 0.6176, 0.56, 0.2016, 0.07163, 0.6176, 0.6602, 0.6585, 0.2016, 0.2753, 0.2519, 0.6819, 0.1348, 0.6602, 0.6585, 0.09183, 0.07953, 0.7014, 0.6453, 0.1258, 0.1829, 0.8267, 0.8526, 0.7752, 0.7959, 0.2519, 0.2753, 0.6933, 0.6799, 0.08177, 0.1042, 0.1848, 0.1715, 0.6176, 0.56, 0.7443, 0.2016, 0.9988, 0.07163, 0.998, 0.1548, 0.6176, 0.6602, 0.8526, 0.6585, 0.8267, 0.2016, 0.2753, 0.6799, 0.2519, 0.6933, 0.6819, 0.1348]): _vg.add([_i], _w, 'REPLACE')
_vg = ob_cube.vertex_groups.new(name='Chest')
for _i, _w in zip([2, 3, 4, 5, 8, 9, 50, 51, 53, 60, 83, 115, 117, 119, 127, 128, 129, 130, 133, 134, 135, 136, 139, 140, 141, 142, 143, 144, 145, 146, 147, 148, 149, 150, 195, 196, 197, 198, 201, 202, 213, 216, 224, 243, 279, 280, 283, 284, 287, 288, 293, 295, 301, 302, 303, 304], [0.05658, 0.09319, 0.0665, 0.0457, 0.08085, 0.1134, 0.04444, 0.05772, 0.01499, 0.01046, 0.007998, 0.04444, 0.04444, 0.04444, 0.07109, 0.3621, 0.461, 0.2437, 0.05658, 0.09319, 0.0665, 0.0457, 0.7872, 0.7042, 0.02729, 0.01339, 0.157, 0.1502, 0.8045, 0.8202, 0.6386, 0.08085, 0.1134, 0.5845, 0.1298, 0.04444, 0.05772, 0.2017, 0.01499, 0.05297, 0.01046, 0.9981, 0.9984, 0.007998, 0.1298, 0.04444, 0.04444, 0.1298, 0.04444, 0.1298, 0.01339, 0.02729, 0.07109, 0.3621, 0.461, 0.2437]): _vg.add([_i], _w, 'REPLACE')
_vg = ob_cube.vertex_groups.new(name='Shoulder.R')
for _i, _w in zip([131, 132, 133, 134, 135, 136, 137, 138, 139, 140, 143, 145, 146, 147, 148, 149, 150, 171, 172, 174, 195, 196, 197, 200, 201, 211, 212, 213, 214, 217, 231, 243, 245, 273, 274, 275, 278, 279, 280, 281, 283, 284, 285, 287, 288, 289, 291, 292, 294, 301, 302, 303, 304], [0.04741, 0.02843, 0.7059, 0.7229, 0.1349, 0.1871, 0.9381, 0.922, 0.02992, 0.04019, 0.0003814, 0.04493, 0.03957, 0.03236, 0.768, 0.7204, 0.04013, 0.05902, 0.1125, 0.02897, 0.0001573, 0.09974, 0.1064, 0.01085, 0.03806, 0.922, 0.06305, 0.327, 0.9124, 0.9122, 0.09231, 0.212, 0.04525, 0.01448, 0.05623, 0.02951, 0.04615, 0.0001573, 0.09974, 0.01085, 0.09974, 0.0001573, 0.01085, 0.09974, 0.0001573, 0.01085, 0.06305, 0.04741, 0.02843, 0.1416, 0.4108, 0.4482, 0.5434]): _vg.add([_i], _w, 'REPLACE')
_vg = ob_cube.vertex_groups.new(name='Arm.R')
for _i, _w in zip([133, 134, 136, 138, 171, 172, 173, 174, 175, 176, 177, 178, 179, 180, 181, 182, 183, 184, 185, 186, 187, 188, 189, 190, 191, 192, 193, 194, 211, 213, 214, 231, 232, 233, 234, 235, 236, 237, 238, 240, 241, 242, 273, 274, 275, 276, 277, 278, 301, 302, 303], [0.1297, 0.09111, 0.02419, 0.003133, 0.9262, 0.8659, 0.9813, 0.9543, 0.9627, 0.9748, 0.9928, 0.9911, 0.2107, 0.7731, 0.8877, 0.9299, 0.02034, 0.1001, 0.09112, 0.1126, 0.01548, 0.0639, 0.07396, 0.09228, 0.1107, 0.3583, 0.03982, 0.08174, 0.03953, 0.005365, 0.08026, 0.8987, 0.9868, 0.9595, 0.9961, 0.1841, 0.9566, 0.03706, 0.09355, 0.03163, 0.1374, 0.05894, 0.9727, 0.9204, 0.9445, 0.987, 0.9915, 0.9291, 0.01831, 0.06852, 0.001372]): _vg.add([_i], _w, 'REPLACE')
_vg = ob_cube.vertex_groups.new(name='Hand.R')
for _i, _w in zip([175, 179, 180, 181, 182, 183, 184, 185, 186, 187, 188, 189, 190, 191, 192, 193, 194, 233, 235, 236, 237, 238, 239, 240, 241, 242, 275, 278], [0.0129, 0.7892, 0.2266, 0.1123, 0.06996, 0.9648, 0.8999, 0.9089, 0.8873, 0.9672, 0.9361, 0.926, 0.9077, 0.8893, 0.6416, 0.9551, 0.9182, 0.01134, 0.8157, 0.03681, 0.9564, 0.9064, 0.9788, 0.9592, 0.8625, 0.941, 0.00645, 0.00567]): _vg.add([_i], _w, 'REPLACE')
_vg = ob_cube.vertex_groups.new(name='Shoulder.L')
for _i, _w in zip([0, 1, 2, 3, 4, 5, 6, 7, 8, 9, 26, 27, 29, 50, 51, 52, 53, 58, 59, 60, 61, 62, 71, 83, 84, 109, 110, 111, 114, 115, 116, 117, 118, 119, 120, 121, 122, 123, 127, 128, 129, 130, 139, 140, 143, 145, 146, 147, 150, 195, 279, 284, 288], [0.04741, 0.02843, 0.7059, 0.7229, 0.1349, 0.1871, 0.9381, 0.922, 0.768, 0.7204, 0.05902, 0.1125, 0.02897, 0.09974, 0.1064, 0.01085, 0.03806, 0.922, 0.06305, 0.327, 0.9124, 0.9122, 0.09231, 0.212, 0.04525, 0.01448, 0.05623, 0.02951, 0.04615, 0.09974, 0.01085, 0.09974, 0.01085, 0.09974, 0.01085, 0.06305, 0.04741, 0.02843, 0.1416, 0.4108, 0.4482, 0.5434, 0.02992, 0.04019, 0.0003814, 0.04493, 0.03957, 0.03236, 0.04013, 0.0001573, 0.0001573, 0.0001573, 0.0001573]): _vg.add([_i], _w, 'REPLACE')
_vg = ob_cube.vertex_groups.new(name='Arm.L')
for _i, _w in zip([2, 3, 5, 7, 26, 27, 28, 29, 30, 31, 32, 33, 34, 35, 36, 37, 38, 39, 40, 41, 42, 43, 44, 45, 46, 47, 48, 49, 58, 60, 61, 71, 72, 73, 74, 75, 76, 77, 78, 80, 81, 82, 109, 110, 111, 112, 113, 114, 127, 128, 129], [0.1297, 0.09111, 0.02419, 0.003133, 0.9262, 0.8659, 0.9813, 0.9543, 0.9627, 0.9748, 0.9928, 0.9911, 0.2107, 0.7731, 0.8877, 0.9299, 0.02034, 0.1001, 0.09112, 0.1126, 0.01548, 0.0639, 0.07396, 0.09228, 0.1107, 0.3583, 0.03982, 0.08174, 0.03953, 0.005365, 0.08026, 0.8987, 0.9868, 0.9595, 0.9961, 0.1841, 0.9566, 0.03706, 0.09355, 0.03163, 0.1374, 0.05894, 0.9727, 0.9204, 0.9445, 0.987, 0.9915, 0.9291, 0.01831, 0.06852, 0.001372]): _vg.add([_i], _w, 'REPLACE')
_vg = ob_cube.vertex_groups.new(name='Hand.L')
for _i, _w in zip([30, 34, 35, 36, 37, 38, 39, 40, 41, 42, 43, 44, 45, 46, 47, 48, 49, 73, 75, 76, 77, 78, 79, 80, 81, 82, 111, 114], [0.0129, 0.7892, 0.2266, 0.1123, 0.06996, 0.9648, 0.8999, 0.9089, 0.8873, 0.9672, 0.9361, 0.926, 0.9077, 0.8893, 0.6416, 0.9551, 0.9182, 0.01134, 0.8157, 0.03681, 0.9564, 0.9064, 0.9788, 0.9592, 0.8625, 0.941, 0.00645, 0.00567]): _vg.add([_i], _w, 'REPLACE')
_vg = ob_cube.vertex_groups.new(name='Head')
for _i, _w in zip([8, 9, 50, 51, 52, 53, 54, 55, 56, 57, 62, 83, 84, 85, 86, 115, 116, 117, 118, 119, 120, 129, 130, 145, 146, 147, 148, 149, 150, 195, 196, 197, 198, 199, 200, 201, 202, 203, 204, 205, 206, 207, 208, 209, 210, 217, 218, 243, 244, 245, 246, 247, 248, 249, 250, 279, 280, 281, 282, 283, 284, 285, 286, 287, 288, 289, 290, 303, 304], [0.1432, 0.1568, 0.8517, 0.834, 0.9541, 0.9226, 0.9893, 0.9808, 0.9956, 0.9922, 0.06286, 0.7569, 0.9375, 0.9857, 0.9945, 0.8517, 0.9541, 0.8517, 0.9541, 0.8517, 0.9541, 0.03923, 0.2041, 0.08336, 0.0698, 0.2898, 0.1432, 0.1568, 0.3277, 0.8436, 0.8517, 0.834, 0.7722, 0.966, 0.9541, 0.9226, 0.9318, 0.9937, 0.9893, 0.9808, 0.9876, 0.998, 0.9956, 0.9922, 0.9955, 0.06286, 0.995, 0.7569, 0.996, 0.9375, 0.9985, 0.9857, 0.9997, 0.9945, 0.9985, 0.8436, 0.8517, 0.9541, 0.966, 0.8517, 0.8436, 0.9541, 0.966, 0.8517, 0.8436, 0.9541, 0.966, 0.03923, 0.2041]): _vg.add([_i], _w, 'REPLACE')
_vg = ob_cube.vertex_groups.new(name='Leg.R')
for _i, _w in zip([131, 132, 135, 136, 141, 142, 143, 144, 151, 152, 153, 154, 155, 156, 157, 158, 159, 160, 161, 162, 163, 164, 165, 166, 170, 212, 213, 215, 219, 221, 223, 225, 226, 227, 228, 230, 256, 291, 292, 293, 294, 295, 296, 297, 298, 299, 300, 301], [0.2579, 0.2708, 0.08002, 0.08021, 0.06075, 0.05276, 0.01171, 0.004456, 0.7189, 0.6898, 0.1428, 0.1519, 0.8958, 0.8685, 0.4013, 0.4097, 0.8135, 0.8181, 0.8514, 0.8447, 0.2229, 0.2305, 0.3274, 0.3384, 0.01403, 0.2941, 0.05352, 0.1263, 0.7645, 0.9025, 0.4203, 0.8446, 0.9277, 0.1383, 0.7707, 0.03796, 0.0005429, 0.2941, 0.2579, 0.05276, 0.2708, 0.06075, 0.7645, 0.6898, 0.1519, 0.7189, 0.1428, 0.06289]): _vg.add([_i], _w, 'REPLACE')
_vg = ob_cube.vertex_groups.new(name='Calf.R')
for _i, _w in zip([159, 160, 161, 162, 163, 164, 165, 166, 167, 168, 169, 170, 225, 226, 227, 228, 229, 230, 251, 252, 253, 254, 255, 256, 257, 258, 259, 260, 261, 262, 263, 264, 265, 266, 267, 268], [0.1674, 0.1745, 0.1324, 0.1294, 0.719, 0.764, 0.6642, 0.5985, 0.2597, 0.9542, 0.949, 0.2617, 0.1485, 0.05541, 0.8486, 0.2122, 0.8645, 0.8269, 0.8535, 0.939, 0.9402, 0.144, 0.1612, 0.8181, 0.7804, 0.8855, 0.8907, 0.00694, 0.0529, 0.7513, 0.1924, 0.5201, 0.497, 0.008931, 0.02603, 0.1986]): _vg.add([_i], _w, 'REPLACE')
_vg = ob_cube.vertex_groups.new(name='Foot.R')
for _i, _w in zip([163, 166, 167, 168, 169, 170, 229, 230, 251, 252, 253, 254, 255, 256, 257, 258, 259, 260, 261, 262, 263, 264, 265, 266, 267, 268, 269, 270, 271, 272], [0.05623, 0.05938, 0.72, 0.01374, 0.01238, 0.706, 0.125, 0.1289, 0.1402, 0.05355, 0.0486, 0.8462, 0.8225, 0.1565, 0.2173, 0.1119, 0.1059, 0.9701, 0.9439, 0.2408, 0.8071, 0.4794, 0.5024, 0.9703, 0.9613, 0.8001, 0.997, 0.9927, 0.9973, 0.9949]): _vg.add([_i], _w, 'REPLACE')
_vg = ob_cube.vertex_groups.new(name='Leg.L')
for _i, _w in zip([0, 1, 4, 5, 10, 11, 12, 13, 14, 15, 16, 17, 18, 19, 20, 21, 25, 59, 60, 63, 64, 65, 66, 67, 68, 70, 92, 121, 122, 123, 124, 125, 126, 127, 141, 142, 143, 144, 153, 154, 157, 158, 215, 223, 293, 295, 298, 300], [0.2579, 0.2708, 0.08002, 0.08021, 0.7189, 0.6898, 0.8958, 0.8685, 0.8135, 0.8181, 0.8514, 0.8447, 0.2229, 0.2305, 0.3274, 0.3384, 0.01403, 0.2941, 0.05352, 0.7645, 0.9025, 0.8446, 0.9277, 0.1383, 0.7707, 0.03796, 0.0005429, 0.2941, 0.2579, 0.2708, 0.7645, 0.6898, 0.7189, 0.06289, 0.06075, 0.05276, 0.01171, 0.004456, 0.1428, 0.1519, 0.4013, 0.4097, 0.1263, 0.4203, 0.05276, 0.06075, 0.1519, 0.1428]): _vg.add([_i], _w, 'REPLACE')
_vg = ob_cube.vertex_groups.new(name='Calf.L')
for _i, _w in zip([14, 15, 16, 17, 18, 19, 20, 21, 22, 23, 24, 25, 65, 66, 67, 68, 69, 70, 87, 88, 89, 90, 91, 92, 93, 94, 95, 96, 97, 98, 99, 100, 101, 102, 103, 104], [0.1674, 0.1745, 0.1324, 0.1294, 0.719, 0.764, 0.6642, 0.5985, 0.2597, 0.9542, 0.949, 0.2617, 0.1485, 0.05541, 0.8486, 0.2122, 0.8645, 0.8269, 0.8535, 0.939, 0.9402, 0.144, 0.1612, 0.8181, 0.7804, 0.8855, 0.8907, 0.00694, 0.0529, 0.7513, 0.1924, 0.5201, 0.497, 0.008931, 0.02603, 0.1986]): _vg.add([_i], _w, 'REPLACE')
_vg = ob_cube.vertex_groups.new(name='Foot.L')
for _i, _w in zip([18, 21, 22, 23, 24, 25, 69, 70, 87, 88, 89, 90, 91, 92, 93, 94, 95, 96, 97, 98, 99, 100, 101, 102, 103, 104, 105, 106, 107, 108], [0.05623, 0.05938, 0.72, 0.01374, 0.01238, 0.706, 0.125, 0.1289, 0.1402, 0.05355, 0.0486, 0.8462, 0.8225, 0.1565, 0.2173, 0.1119, 0.1059, 0.9701, 0.9439, 0.2408, 0.8071, 0.4794, 0.5024, 0.9703, 0.9613, 0.8001, 0.997, 0.9927, 0.9973, 0.9949]): _vg.add([_i], _w, 'REPLACE')
_m = ob_cube.modifiers.new('Armature', 'ARMATURE')
_m = ob_cube.modifiers.new('Armature.001', 'ARMATURE')
_m.object = ob_armature

# ---- collection membership
col_collection_1.objects.link(ob_armature)
col_collection_1.objects.link(ob_cube)

# ---- scene / render settings (as saved in the file)
scene.frame_start = 0; scene.frame_end = 10; scene.frame_set(8)
scene.render.engine = 'BLENDER_EEVEE_NEXT'
scene.render.resolution_percentage = 50
scene.render.dither_intensity = 0.0
scene.cycles.use_denoising = False
scene.cycles.samples = 128
scene.cycles.sampling_pattern = 'TABULATED_SOBOL'
scene.cycles.light_sampling_threshold = 0.0
scene.cycles.use_adaptive_sampling = False
scene.cycles.use_light_tree = False
scene.cycles.blur_glossy = 0.0
scene.cycles.sample_clamp_indirect = 0.0
scene.view_settings.view_transform = 'Standard'
bpy.context.view_layer.update()

# ---- added for rendering (the .blend has no active camera and no usable light): camera, sun
cam_auto = bpy.data.cameras.new('AutoCamera')
cam_auto.lens = 50.0
cam_auto.sensor_width = 36.0
cam_auto.clip_end = 1000.0
ob_auto_camera = bpy.data.objects.new('AutoCamera', cam_auto)
scene.collection.objects.link(ob_auto_camera)
ob_auto_camera.location = (9.1097, -12.553, 9.82981)
ob_auto_camera.rotation_euler = (1.09748, -7.21219e-08, 0.694738)
scene.camera = ob_auto_camera
light_auto_sun = bpy.data.lights.new('AutoSun', 'SUN')
light_auto_sun.energy = 3.0
light_auto_sun.angle = 0.0523599
ob_auto_sun = bpy.data.objects.new('AutoSun', light_auto_sun)
scene.collection.objects.link(ob_auto_sun)
ob_auto_sun.rotation_euler = (0.872665, 0.174533, 0.523599)
bpy.context.view_layer.update()
